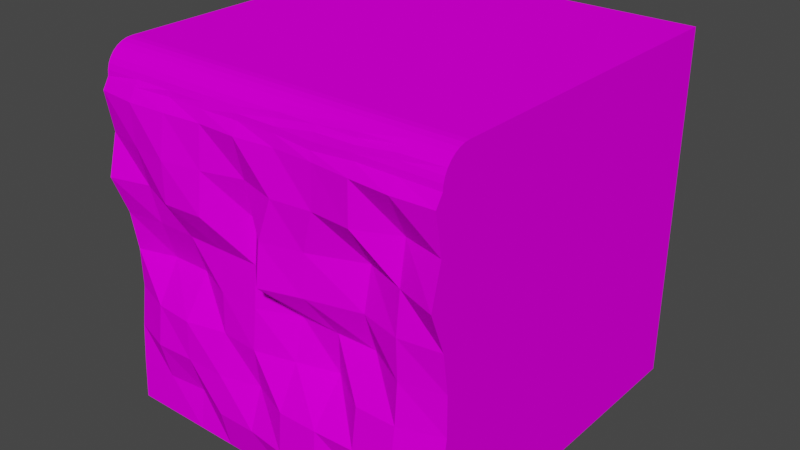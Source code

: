 # Source: Grasskante.blend  (saved by Blender 3.0.42; exported with 4.5.12 LTS)
import bpy
from mathutils import Matrix  # noqa: F401  (used for matrix-valued properties, if any)

bpy.ops.wm.read_factory_settings(use_empty=True)
scene = bpy.context.scene
scene.name = 'Scene'

# ---- collections
col_collection = bpy.data.collections.new('Collection'); scene.collection.children.link(col_collection)

# ---- images (referenced by path relative to the original .blend; pixels are not part of the script)
import os
ASSET_DIR = os.environ.get("B2B_ASSET_DIR", "")  # directory of the original .blend (textures are referenced by path, not embedded)
HERE = os.path.dirname(os.path.abspath(__file__))  # packed textures are extracted next to this script under _unpacked/

def load_image(name, relpath, width, height, colorspace="sRGB"):
    """Load a texture the original file referenced (path relative to the .blend, or extracted next to this script)."""
    p = next((c for c in (os.path.join(HERE, relpath), os.path.join(ASSET_DIR, relpath)) if relpath and os.path.exists(c)), "")
    if p:
        img = bpy.data.images.load(p, check_existing=True)
        img.name = name
    else:  # same state as the original file: an image datablock whose file is absent (Cycles renders it pink)
        img = bpy.data.images.new(name, width, height)
        img.source = "FILE"
        img.filepath = "//" + (relpath or name)
    img.colorspace_settings.name = colorspace
    return img
img_grasskante_uv_png = load_image('grasskante_UV.png', 'grasskante_UV.png', 1024, 1024, 'sRGB')
img_keineahnung_png_001 = load_image('Keineahnung.png.001', 'Keineahnung.png', 1024, 1024, 'sRGB')

# ---- materials (node trees are filled in below, after node groups)
mat_material = bpy.data.materials.new('Material')
mat_material.alpha_threshold = 0.0
mat_material.use_transparent_shadow = False
mat_material.line_color = (0.0, 0.0, 0.0, 1.0)

# ---- material node trees
mat_material.use_nodes = True; mat_material.node_tree.nodes.clear()
_N = mat_material.node_tree.nodes; _L = mat_material.node_tree.links
n0 = _N.new('ShaderNodeOutputMaterial'); n0.name = 'Material Output'; n0.location = (300, 300)
n1 = _N.new('ShaderNodeBsdfPrincipled'); n1.name = 'Principled BSDF'; n1.location = (10, 300)
n1.distribution = 'GGX'
n1.subsurface_method = 'RANDOM_WALK_SKIN'
n1.inputs[2].default_value = 1.0
n1.inputs[3].default_value = 1.45
n1.inputs[13].default_value = 0.0
n1.inputs[27].default_value = (0.0, 0.0, 0.0, 1.0)
n1.inputs[28].default_value = 1.0
n2 = _N.new('ShaderNodeTexImage'); n2.name = 'Image Texture'; n2.location = (-728, 161)
n2.image = img_grasskante_uv_png
n2.interpolation = 'Closest'
n3 = _N.new('ShaderNodeTexImage'); n3.name = 'Image Texture.001'; n3.location = (-352, 207)
n3.image = img_keineahnung_png_001
n3.interpolation = 'Closest'
_L.new(n1.outputs[0], n0.inputs[0])
_L.new(n3.outputs[0], n1.inputs[0])
n0.is_active_output = True

# ---- world
world_world = bpy.data.worlds.new('World'); scene.world = world_world
world_world.use_nodes = True; world_world.node_tree.nodes.clear()
_N = world_world.node_tree.nodes; _L = world_world.node_tree.links
n0 = _N.new('ShaderNodeOutputWorld'); n0.name = 'World Output'; n0.location = (300, 300)
n1 = _N.new('ShaderNodeBackground'); n1.name = 'Background'; n1.location = (10, 300)
n1.inputs[0].default_value = (0.05088, 0.05088, 0.05088, 1.0)
_L.new(n1.outputs[0], n0.inputs[0])
n0.is_active_output = True
world_world.color = (0.05088, 0.05088, 0.05088)
world_world.use_sun_shadow = False
world_world.sun_shadow_jitter_overblur = 0.0

# ---- meshes
me_cube_001 = bpy.data.meshes.new('Cube.001')
me_cube_001.from_pydata([(-1.0, -1.0, -1.0), (-1.0, 1.0, -1.0), (-1.0, 1.0, 1.0), (1.0, -1.0, -1.0), (1.0, 1.0, -1.0), (1.0, 1.0, 1.0), (-1.0, 0.7778, -1.0), (-1.0, 0.5556, -1.0), (-1.0, 0.3333, -1.0), (-1.0, 0.1111, -1.0), (-1.0, -0.1111, -1.0), (-1.0, -0.3333, -1.0), (-1.0, -0.5556, -1.0), (-1.0, -0.7778, -1.0), (-1.0, -0.9879, -0.7778), (-1.0, -0.9703, -0.5556), (-1.0, -0.9385, -0.3333), (-1.0, -0.9403, -0.1111), (-1.0, -0.9739, 0.1111), (-1.0, -1.059, 0.3333), (-1.0, -1.0, 0.5556), (-1.0, -1.037, 0.7778), (-1.0, -0.7778, 1.0), (-1.0, -0.5556, 1.0), (-1.0, -0.3333, 1.0), (-1.0, -0.1111, 1.0), (-1.0, 0.1111, 1.0), (-1.0, 0.3333, 1.0), (-1.0, 0.5556, 1.0), (-1.0, 0.7778, 1.0), (-1.0, 1.0, 0.7778), (-1.0, 1.0, 0.5556), (-1.0, 1.0, 0.3333), (-1.0, 1.0, 0.1111), (-1.0, 1.0, -0.1111), (-1.0, 1.0, -0.3333), (-1.0, 1.0, -0.5556), (-1.0, 1.0, -0.7778), (0.7778, 1.0, -1.0), (0.5556, 1.0, -1.0), (0.3333, 1.0, -1.0), (0.1111, 1.0, -1.0), (-0.1111, 1.0, -1.0), (-0.3333, 1.0, -1.0), (-0.5556, 1.0, -1.0), (-0.7778, 1.0, -1.0), (-0.7778, 1.0, 1.0), (-0.5556, 1.0, 1.0), (-0.3333, 1.0, 1.0), (-0.1111, 1.0, 1.0), (0.1111, 1.0, 1.0), (0.3333, 1.0, 1.0), (0.5556, 1.0, 1.0), (0.7778, 1.0, 1.0), (1.0, 1.0, 0.7778), (1.0, 1.0, 0.5556), (1.0, 1.0, 0.3333), (1.0, 1.0, 0.1111), (1.0, 1.0, -0.1111), (1.0, 1.0, -0.3333), (1.0, 1.0, -0.5556), (1.0, 1.0, -0.7778), (1.0, -0.7778, -1.0), (1.0, -0.5556, -1.0), (1.0, -0.3333, -1.0), (1.0, -0.1111, -1.0), (1.0, 0.1111, -1.0), (1.0, 0.3333, -1.0), (1.0, 0.5556, -1.0), (1.0, 0.7778, -1.0), (1.0, 0.7778, 1.0), (1.0, 0.5556, 1.0), (1.0, 0.3333, 1.0), (1.0, 0.1111, 1.0), (1.0, -0.1111, 1.0), (1.0, -0.3333, 1.0), (1.0, -0.5556, 1.0), (1.0, -0.7778, 1.0), (1.0, -1.04, 0.7778), (1.0, -1.0, 0.5556), (1.0, -1.059, 0.3333), (1.0, -0.9739, 0.1111), (1.0, -0.9403, -0.1111), (1.0, -0.9385, -0.3333), (1.0, -0.9703, -0.5556), (1.0, -0.9879, -0.7778), (-0.7778, -1.0, -1.0), (-0.5556, -1.0, -1.0), (-0.3333, -1.0, -1.0), (-0.1111, -1.0, -1.0), (0.1111, -1.0, -1.0), (0.3333, -1.0, -1.0), (0.5556, -1.0, -1.0), (0.7778, -1.0, -1.0), (0.7778, 0.7778, 1.0), (0.7778, 0.5556, 1.0), (0.7778, 0.3333, 1.0), (0.7778, 0.1111, 1.0), (0.7778, -0.1111, 1.0), (0.7778, -0.3333, 1.0), (0.7778, -0.5556, 1.0), (0.7778, -0.7778, 1.0), (0.5556, 0.7778, 1.0), (0.5556, 0.5556, 1.0), (0.5556, 0.3333, 1.0), (0.5556, 0.1111, 1.0), (0.5556, -0.1111, 1.0), (0.5556, -0.3333, 1.0), (0.5556, -0.5556, 1.0), (0.5556, -0.7778, 1.0), (0.3333, 0.7778, 1.0), (0.3333, 0.5556, 1.0), (0.3333, 0.3333, 1.0), (0.3333, 0.1111, 1.0), (0.3333, -0.1111, 1.0), (0.3333, -0.3333, 1.0), (0.3333, -0.5556, 1.0), (0.3333, -0.7778, 1.0), (0.1111, 0.7778, 1.0), (0.1111, 0.5556, 1.0), (0.1111, 0.3333, 1.0), (0.1111, 0.1111, 1.0), (0.1111, -0.1111, 1.0), (0.1111, -0.3333, 1.0), (0.1111, -0.5556, 1.0), (0.1111, -0.7778, 1.0), (-0.1111, 0.7778, 1.0), (-0.1111, 0.5556, 1.0), (-0.1111, 0.3333, 1.0), (-0.1111, 0.1111, 1.0), (-0.1111, -0.1111, 1.0), (-0.1111, -0.3333, 1.0), (-0.1111, -0.5556, 1.0), (-0.1111, -0.7778, 1.0), (-0.3333, 0.7778, 1.0), (-0.3333, 0.5556, 1.0), (-0.3333, 0.3333, 1.0), (-0.3333, 0.1111, 1.0), (-0.3333, -0.1111, 1.0), (-0.3333, -0.3333, 1.0), (-0.3333, -0.5556, 1.0), (-0.3333, -0.7778, 1.0), (-0.5556, 0.7778, 1.0), (-0.5556, 0.5556, 1.0), (-0.5556, 0.3333, 1.0), (-0.5556, 0.1111, 1.0), (-0.5556, -0.1111, 1.0), (-0.5556, -0.3333, 1.0), (-0.5556, -0.5556, 1.0), (-0.5556, -0.7778, 1.0), (-0.7778, 0.7778, 1.0), (-0.7778, 0.5556, 1.0), (-0.7778, 0.3333, 1.0), (-0.7778, 0.1111, 1.0), (-0.7778, -0.1111, 1.0), (-0.7778, -0.3333, 1.0), (-0.7778, -0.5556, 1.0), (-0.7778, -0.7778, 1.0), (-0.7778, 0.7778, -1.0), (-0.7778, 0.5556, -1.0), (-0.7778, 0.3333, -1.0), (-0.7778, 0.1111, -1.0), (-0.7778, -0.1111, -1.0), (-0.7778, -0.3333, -1.0), (-0.7778, -0.5556, -1.0), (-0.7778, -0.7778, -1.0), (-0.5556, 0.7778, -1.0), (-0.5556, 0.5556, -1.0), (-0.5556, 0.3333, -1.0), (-0.5556, 0.1111, -1.0), (-0.5556, -0.1111, -1.0), (-0.5556, -0.3333, -1.0), (-0.5556, -0.5556, -1.0), (-0.5556, -0.7778, -1.0), (-0.3333, 0.7778, -1.0), (-0.3333, 0.5556, -1.0), (-0.3333, 0.3333, -1.0), (-0.3333, 0.1111, -1.0), (-0.3333, -0.1111, -1.0), (-0.3333, -0.3333, -1.0), (-0.3333, -0.5556, -1.0), (-0.3333, -0.7778, -1.0), (-0.1111, 0.7778, -1.0), (-0.1111, 0.5556, -1.0), (-0.1111, 0.3333, -1.0), (-0.1111, 0.1111, -1.0), (-0.1111, -0.1111, -1.0), (-0.1111, -0.3333, -1.0), (-0.1111, -0.5556, -1.0), (-0.1111, -0.7778, -1.0), (0.1111, 0.7778, -1.0), (0.1111, 0.5556, -1.0), (0.1111, 0.3333, -1.0), (0.1111, 0.1111, -1.0), (0.1111, -0.1111, -1.0), (0.1111, -0.3333, -1.0), (0.1111, -0.5556, -1.0), (0.1111, -0.7778, -1.0), (0.3333, 0.7778, -1.0), (0.3333, 0.5556, -1.0), (0.3333, 0.3333, -1.0), (0.3333, 0.1111, -1.0), (0.3333, -0.1111, -1.0), (0.3333, -0.3333, -1.0), (0.3333, -0.5556, -1.0), (0.3333, -0.7778, -1.0), (0.5556, 0.7778, -1.0), (0.5556, 0.5556, -1.0), (0.5556, 0.3333, -1.0), (0.5556, 0.1111, -1.0), (0.5556, -0.1111, -1.0), (0.5556, -0.3333, -1.0), (0.5556, -0.5556, -1.0), (0.5556, -0.7778, -1.0), (0.7778, 0.7778, -1.0), (0.7778, 0.5556, -1.0), (0.7778, 0.3333, -1.0), (0.7778, 0.1111, -1.0), (0.7778, -0.1111, -1.0), (0.7778, -0.3333, -1.0), (0.7778, -0.5556, -1.0), (0.7778, -0.7778, -1.0), (0.7778, -0.9879, -0.7778), (0.5556, -0.9879, -0.7778), (0.3333, -1.077, -0.7778), (0.1111, -1.077, -0.7778), (-0.1111, -1.05, -0.7778), (-0.3333, -1.05, -0.7778), (-0.5556, -0.9663, -0.7778), (-0.7778, -0.9879, -0.7778), (0.7778, -1.05, -0.5556), (0.5556, -1.05, -0.5556), (0.3333, -1.059, -0.5556), (0.1111, -1.059, -0.5556), (-0.1111, -0.9703, -0.5556), (-0.3333, -1.033, -0.5556), (-0.5556, -1.035, -0.5556), (-0.7778, -1.044, -0.5556), (0.7778, -1.018, -0.3333), (0.5556, -1.018, -0.3333), (0.3333, -0.8734, -0.3333), (0.1111, -0.9385, -0.3333), (-0.1111, -0.9965, -0.3333), (-0.3333, -0.9791, -0.3333), (-0.5556, -1.032, -0.3333), (-0.7778, -1.014, -0.3333), (0.7778, -0.9994, -0.1111), (0.5556, -0.8773, -0.1111), (0.3333, -0.88, -0.1111), (0.1111, -0.8773, -0.1111), (-0.1111, -0.972, -0.1111), (-0.3333, -0.9707, -0.1111), (-0.5556, -0.8773, -0.1111), (-0.7778, -0.8773, -0.1111), (0.7778, -1.007, 0.1111), (0.5556, -0.95, 0.1111), (0.2655, -1.026, 0.1111), (0.04327, -1.093, 0.1111), (-0.1111, -0.95, 0.1111), (-0.3333, -0.95, 0.1111), (-0.5556, -0.95, 0.1111), (-0.7778, -0.95, 0.1111), (0.7778, -0.9812, 0.3333), (0.5556, -0.9013, 0.3333), (0.2655, -1.012, 0.3333), (0.04327, -1.064, 0.3333), (-0.1111, -0.9254, 0.3333), (-0.3333, -1.072, 0.3333), (-0.5556, -1.083, 0.3333), (-0.7778, -1.0, 0.3333), (0.7778, -0.9435, 0.5556), (0.5556, -1.041, 0.5556), (0.3333, -1.024, 0.5556), (0.1111, -1.048, 0.5556), (-0.1111, -0.9837, 0.5556), (-0.3333, -1.047, 0.5556), (-0.5556, -1.084, 0.5556), (-0.7778, -1.05, 0.5556), (0.7778, -1.053, 0.7778), (0.5556, -1.037, 0.7778), (0.3333, -1.016, 0.7778), (0.1111, -1.011, 0.7778), (-0.1111, -1.035, 0.7778), (-0.3333, -1.028, 0.7778), (-0.5556, -1.047, 0.7778), (-0.7778, -1.059, 0.7778), (1.0, 0.7778, -0.7778), (1.0, 0.5556, -0.7778), (1.0, 0.3333, -0.7778), (1.0, 0.1111, -0.7778), (1.0, -0.1111, -0.7778), (1.0, -0.3333, -0.7778), (1.0, -0.5556, -0.7778), (1.0, -0.7745, -0.7778), (1.0, 0.7778, -0.5556), (1.0, 0.5556, -0.5556), (1.0, 0.3333, -0.5556), (1.0, 0.1111, -0.5556), (1.0, -0.1111, -0.5556), (1.0, -0.3333, -0.5556), (1.0, -0.5556, -0.5556), (1.0, -0.7657, -0.5556), (1.0, 0.7778, -0.3333), (1.0, 0.5556, -0.3333), (1.0, 0.3333, -0.3333), (1.0, 0.1111, -0.3333), (1.0, -0.1111, -0.3333), (1.0, -0.3333, -0.3333), (1.0, -0.5556, -0.3333), (1.0, -0.7618, -0.3333), (1.0, 0.7778, -0.1111), (1.0, 0.5556, -0.1111), (1.0, 0.3333, -0.1111), (1.0, 0.1111, -0.1111), (1.0, -0.1111, -0.1111), (1.0, -0.3333, -0.1111), (1.0, -0.5556, -0.1111), (1.0, -0.7277, -0.1111), (1.0, 0.7778, 0.1111), (1.0, 0.5556, 0.1111), (1.0, 0.3333, 0.1111), (1.0, 0.1111, 0.1111), (1.0, -0.1111, 0.1111), (1.0, -0.3333, 0.1111), (1.0, -0.5556, 0.1111), (1.0, -0.7643, 0.1111), (1.0, 0.7778, 0.3333), (1.0, 0.5556, 0.3333), (1.0, 0.3333, 0.3333), (1.0, 0.1111, 0.3333), (1.0, -0.1111, 0.3333), (1.0, -0.3333, 0.3333), (1.0, -0.5556, 0.3333), (1.0, -0.7778, 0.3333), (1.0, 0.7778, 0.5556), (1.0, 0.5556, 0.5556), (1.0, 0.3333, 0.5556), (1.0, 0.1111, 0.5556), (1.0, -0.1111, 0.5556), (1.0, -0.3333, 0.5556), (1.0, -0.5556, 0.5556), (1.0, -0.7778, 0.5556), (1.0, 0.7778, 0.7778), (1.0, 0.5556, 0.7778), (1.0, 0.3333, 0.7778), (1.0, 0.1111, 0.7778), (1.0, -0.1111, 0.7778), (1.0, -0.3333, 0.7778), (1.0, -0.5556, 0.7778), (1.0, -0.7778, 0.7778), (-0.7778, 1.0, -0.7778), (-0.5556, 1.0, -0.7778), (-0.3333, 1.0, -0.7778), (-0.1111, 1.0, -0.7778), (0.1111, 1.0, -0.7778), (0.3333, 1.0, -0.7778), (0.5556, 1.0, -0.7778), (0.7778, 1.0, -0.7778), (-0.7778, 1.0, -0.5556), (-0.5556, 1.0, -0.5556), (-0.3333, 1.0, -0.5556), (-0.1111, 1.0, -0.5556), (0.1111, 1.0, -0.5556), (0.3333, 1.0, -0.5556), (0.5556, 1.0, -0.5556), (0.7778, 1.0, -0.5556), (-0.7778, 1.0, -0.3333), (-0.5556, 1.0, -0.3333), (-0.3333, 1.0, -0.3333), (-0.1111, 1.0, -0.3333), (0.1111, 1.0, -0.3333), (0.3333, 1.0, -0.3333), (0.5556, 1.0, -0.3333), (0.7778, 1.0, -0.3333), (-0.7778, 1.0, -0.1111), (-0.5556, 1.0, -0.1111), (-0.3333, 1.0, -0.1111), (-0.1111, 1.0, -0.1111), (0.1111, 1.0, -0.1111), (0.3333, 1.0, -0.1111), (0.5556, 1.0, -0.1111), (0.7778, 1.0, -0.1111), (-0.7778, 1.0, 0.1111), (-0.5556, 1.0, 0.1111), (-0.3333, 1.0, 0.1111), (-0.1111, 1.0, 0.1111), (0.1111, 1.0, 0.1111), (0.3333, 1.0, 0.1111), (0.5556, 1.0, 0.1111), (0.7778, 1.0, 0.1111), (-0.7778, 1.0, 0.3333), (-0.5556, 1.0, 0.3333), (-0.3333, 1.0, 0.3333), (-0.1111, 1.0, 0.3333), (0.1111, 1.0, 0.3333), (0.3333, 1.0, 0.3333), (0.5556, 1.0, 0.3333), (0.7778, 1.0, 0.3333), (-0.7778, 1.0, 0.5556), (-0.5556, 1.0, 0.5556), (-0.3333, 1.0, 0.5556), (-0.1111, 1.0, 0.5556), (0.1111, 1.0, 0.5556), (0.3333, 1.0, 0.5556), (0.5556, 1.0, 0.5556), (0.7778, 1.0, 0.5556), (-0.7778, 1.0, 0.7778), (-0.5556, 1.0, 0.7778), (-0.3333, 1.0, 0.7778), (-0.1111, 1.0, 0.7778), (0.1111, 1.0, 0.7778), (0.3333, 1.0, 0.7778), (0.5556, 1.0, 0.7778), (0.7778, 1.0, 0.7778), (-1.0, -0.7745, -0.7778), (-1.0, -0.5556, -0.7778), (-1.0, -0.3333, -0.7778), (-1.0, -0.1111, -0.7778), (-1.0, 0.1111, -0.7778), (-1.0, 0.3333, -0.7778), (-1.0, 0.5556, -0.7778), (-1.0, 0.7778, -0.7778), (-1.0, -0.7657, -0.5556), (-1.0, -0.5556, -0.5556), (-1.0, -0.3333, -0.5556), (-1.0, -0.1111, -0.5556), (-1.0, 0.1111, -0.5556), (-1.0, 0.3333, -0.5556), (-1.0, 0.5556, -0.5556), (-1.0, 0.7778, -0.5556), (-1.0, -0.7618, -0.3333), (-1.0, -0.5556, -0.3333), (-1.0, -0.3333, -0.3333), (-1.0, -0.1111, -0.3333), (-1.0, 0.1111, -0.3333), (-1.0, 0.3333, -0.3333), (-1.0, 0.5556, -0.3333), (-1.0, 0.7778, -0.3333), (-1.0, -0.7277, -0.1111), (-1.0, -0.5556, -0.1111), (-1.0, -0.3333, -0.1111), (-1.0, -0.1111, -0.1111), (-1.0, 0.1111, -0.1111), (-1.0, 0.3333, -0.1111), (-1.0, 0.5556, -0.1111), (-1.0, 0.7778, -0.1111), (-1.0, -0.7643, 0.1111), (-1.0, -0.5556, 0.1111), (-1.0, -0.3333, 0.1111), (-1.0, -0.1111, 0.1111), (-1.0, 0.1111, 0.1111), (-1.0, 0.3333, 0.1111), (-1.0, 0.5556, 0.1111), (-1.0, 0.7778, 0.1111), (-1.0, -0.7778, 0.3333), (-1.0, -0.5556, 0.3333), (-1.0, -0.3333, 0.3333), (-1.0, -0.1111, 0.3333), (-1.0, 0.1111, 0.3333), (-1.0, 0.3333, 0.3333), (-1.0, 0.5556, 0.3333), (-1.0, 0.7778, 0.3333), (-1.0, -0.7778, 0.5556), (-1.0, -0.5556, 0.5556), (-1.0, -0.3333, 0.5556), (-1.0, -0.1111, 0.5556), (-1.0, 0.1111, 0.5556), (-1.0, 0.3333, 0.5556), (-1.0, 0.5556, 0.5556), (-1.0, 0.7778, 0.5556), (-1.0, -0.7778, 0.7778), (-1.0, -0.5556, 0.7778), (-1.0, -0.3333, 0.7778), (-1.0, -0.1111, 0.7778), (-1.0, 0.1111, 0.7778), (-1.0, 0.3333, 0.7778), (-1.0, 0.5556, 0.7778), (-1.0, 0.7778, 0.7778), (-1.0, -1.0, 0.8387), (-1.0, -0.8387, 1.0), (-1.0, -0.9969, 0.8701), (-1.0, -0.9877, 0.9004), (-1.0, -0.9728, 0.9283), (-1.0, -0.9527, 0.9527), (-1.0, -0.9283, 0.9728), (-1.0, -0.9004, 0.9877), (-1.0, -0.8701, 0.9969), (1.0, -0.8387, 1.0), (1.0, -1.0, 0.8387), (1.0, -0.8701, 0.9969), (1.0, -0.9004, 0.9877), (1.0, -0.9283, 0.9728), (1.0, -0.9527, 0.9527), (1.0, -0.9728, 0.9283), (1.0, -0.9877, 0.9004), (1.0, -0.9969, 0.8701), (0.7778, -0.8387, 1.0), (0.7778, -1.0, 0.8387), (0.7778, -0.8701, 0.9969), (0.7778, -0.9004, 0.9877), (0.7778, -0.9283, 0.9728), (0.7778, -0.9527, 0.9527), (0.7778, -0.9809, 0.9283), (0.7778, -0.9877, 0.9004), (0.7778, -0.9969, 0.8701), (0.5556, -0.8387, 1.0), (0.5556, -1.0, 0.8387), (0.5556, -0.8701, 0.9969), (0.5556, -0.9004, 0.9877), (0.5556, -0.9283, 0.9728), (0.5556, -0.9657, 0.9527), (0.5556, -0.9728, 0.9283), (0.5556, -0.9902, 0.9047), (0.5556, -0.9969, 0.8701), (0.3333, -0.8387, 1.0), (0.3191, -1.0, 0.8195), (0.3333, -0.8701, 0.9969), (0.3333, -0.9004, 0.9877), (0.3333, -0.9283, 0.9728), (0.3333, -0.9598, 0.9527), (0.3333, -0.9728, 0.9283), (0.3333, -0.9877, 0.9004), (0.3239, -0.9969, 0.8591), (0.1111, -0.8387, 1.0), (0.1111, -1.0, 0.8387), (0.1111, -0.8701, 0.9969), (0.1111, -0.9004, 0.9877), (0.1111, -0.9283, 0.9728), (0.1111, -0.9527, 0.9527), (0.1111, -0.9728, 0.9283), (0.1111, -0.9797, 0.9004), (0.1111, -0.9969, 0.8701), (-0.1111, -0.8387, 1.0), (-0.1111, -1.0, 0.8387), (-0.1111, -0.8701, 0.9969), (-0.1111, -0.9004, 0.9877), (-0.1111, -0.9283, 0.9728), (-0.1111, -0.9527, 0.9527), (-0.1111, -0.9749, 0.9283), (-0.1111, -0.9877, 0.9004), (-0.1111, -0.9969, 0.8701), (-0.3333, -0.8387, 1.0), (-0.3333, -1.006, 0.8387), (-0.3333, -0.8701, 0.9969), (-0.3333, -0.9004, 0.9877), (-0.3333, -0.9283, 0.9728), (-0.3333, -0.9527, 0.9527), (-0.3333, -0.9728, 0.9283), (-0.3333, -0.9877, 0.9004), (-0.3333, -0.9969, 0.8701), (-0.5556, -0.8387, 1.0), (-0.5556, -1.0, 0.8387), (-0.5556, -0.8701, 0.9969), (-0.5556, -0.9004, 0.9877), (-0.5556, -0.9283, 0.9728), (-0.5556, -0.9538, 0.9527), (-0.5556, -0.9728, 0.9283), (-0.5556, -0.9877, 0.9004), (-0.5556, -0.9955, 0.8701), (-0.7778, -1.02, 0.8387), (-0.7778, -0.8387, 1.0), (-0.7778, -0.9969, 0.8701), (-0.7778, -0.9877, 0.9004), (-0.7778, -0.972, 0.9283), (-0.7778, -0.9527, 0.9527), (-0.7778, -0.9283, 0.9728), (-0.7778, -0.9004, 0.9877), (-0.7778, -0.8701, 0.9969)], [], [(477, 29, 2, 30), (413, 53, 5, 54), (78, 488, 497, 278), (157, 22, 479, 560), (221, 62, 3, 93), (77, 101, 496, 487), (349, 77, 487, 489, 490, 491, 492, 493, 494, 495, 488, 78), (279, 506, 515, 280), (280, 515, 524, 281), (281, 524, 533, 282), (282, 533, 542, 283), (283, 542, 551, 284), (284, 551, 559, 285), (5, 53, 94, 70), (70, 94, 95, 71), (71, 95, 96, 72), (72, 96, 97, 73), (73, 97, 98, 74), (74, 98, 99, 75), (75, 99, 100, 76), (76, 100, 101, 77), (53, 52, 102, 94), (94, 102, 103, 95), (95, 103, 104, 96), (96, 104, 105, 97), (97, 105, 106, 98), (98, 106, 107, 99), (99, 107, 108, 100), (100, 108, 109, 101), (52, 51, 110, 102), (102, 110, 111, 103), (103, 111, 112, 104), (104, 112, 113, 105), (105, 113, 114, 106), (106, 114, 115, 107), (107, 115, 116, 108), (108, 116, 117, 109), (51, 50, 118, 110), (110, 118, 119, 111), (111, 119, 120, 112), (112, 120, 121, 113), (113, 121, 122, 114), (114, 122, 123, 115), (115, 123, 124, 116), (116, 124, 125, 117), (50, 49, 126, 118), (118, 126, 127, 119), (119, 127, 128, 120), (120, 128, 129, 121), (121, 129, 130, 122), (122, 130, 131, 123), (123, 131, 132, 124), (124, 132, 133, 125), (49, 48, 134, 126), (126, 134, 135, 127), (127, 135, 136, 128), (128, 136, 137, 129), (129, 137, 138, 130), (130, 138, 139, 131), (131, 139, 140, 132), (132, 140, 141, 133), (48, 47, 142, 134), (134, 142, 143, 135), (135, 143, 144, 136), (136, 144, 145, 137), (137, 145, 146, 138), (138, 146, 147, 139), (139, 147, 148, 140), (140, 148, 149, 141), (47, 46, 150, 142), (142, 150, 151, 143), (143, 151, 152, 144), (144, 152, 153, 145), (145, 153, 154, 146), (146, 154, 155, 147), (147, 155, 156, 148), (148, 156, 157, 149), (46, 2, 29, 150), (150, 29, 28, 151), (151, 28, 27, 152), (152, 27, 26, 153), (153, 26, 25, 154), (154, 25, 24, 155), (155, 24, 23, 156), (156, 23, 22, 157), (13, 165, 86, 0), (165, 173, 87, 86), (173, 181, 88, 87), (181, 189, 89, 88), (189, 197, 90, 89), (197, 205, 91, 90), (205, 213, 92, 91), (213, 221, 93, 92), (1, 45, 158, 6), (6, 158, 159, 7), (7, 159, 160, 8), (8, 160, 161, 9), (9, 161, 162, 10), (10, 162, 163, 11), (11, 163, 164, 12), (12, 164, 165, 13), (45, 44, 166, 158), (158, 166, 167, 159), (159, 167, 168, 160), (160, 168, 169, 161), (161, 169, 170, 162), (162, 170, 171, 163), (163, 171, 172, 164), (164, 172, 173, 165), (44, 43, 174, 166), (166, 174, 175, 167), (167, 175, 176, 168), (168, 176, 177, 169), (169, 177, 178, 170), (170, 178, 179, 171), (171, 179, 180, 172), (172, 180, 181, 173), (43, 42, 182, 174), (174, 182, 183, 175), (175, 183, 184, 176), (176, 184, 185, 177), (177, 185, 186, 178), (178, 186, 187, 179), (179, 187, 188, 180), (180, 188, 189, 181), (42, 41, 190, 182), (182, 190, 191, 183), (183, 191, 192, 184), (184, 192, 193, 185), (185, 193, 194, 186), (186, 194, 195, 187), (187, 195, 196, 188), (188, 196, 197, 189), (41, 40, 198, 190), (190, 198, 199, 191), (191, 199, 200, 192), (192, 200, 201, 193), (193, 201, 202, 194), (194, 202, 203, 195), (195, 203, 204, 196), (196, 204, 205, 197), (40, 39, 206, 198), (198, 206, 207, 199), (199, 207, 208, 200), (200, 208, 209, 201), (201, 209, 210, 202), (202, 210, 211, 203), (203, 211, 212, 204), (204, 212, 213, 205), (39, 38, 214, 206), (206, 214, 215, 207), (207, 215, 216, 208), (208, 216, 217, 209), (209, 217, 218, 210), (210, 218, 219, 211), (211, 219, 220, 212), (212, 220, 221, 213), (38, 4, 69, 214), (214, 69, 68, 215), (215, 68, 67, 216), (216, 67, 66, 217), (217, 66, 65, 218), (218, 65, 64, 219), (219, 64, 63, 220), (220, 63, 62, 221), (86, 229, 14, 0), (229, 237, 15, 14), (237, 245, 16, 15), (245, 253, 17, 16), (253, 261, 18, 17), (261, 269, 19, 18), (269, 277, 20, 19), (277, 285, 21, 20), (3, 85, 222, 93), (93, 222, 223, 92), (92, 223, 224, 91), (91, 224, 225, 90), (90, 225, 226, 89), (89, 226, 227, 88), (88, 227, 228, 87), (87, 228, 229, 86), (85, 84, 230, 222), (222, 230, 231, 223), (223, 231, 232, 224), (224, 232, 233, 225), (225, 233, 234, 226), (226, 234, 235, 227), (227, 235, 236, 228), (228, 236, 237, 229), (84, 83, 238, 230), (230, 238, 239, 231), (231, 239, 240, 232), (232, 240, 241, 233), (233, 241, 242, 234), (234, 242, 243, 235), (235, 243, 244, 236), (236, 244, 245, 237), (83, 82, 246, 238), (238, 246, 247, 239), (239, 247, 248, 240), (240, 248, 249, 241), (241, 249, 250, 242), (242, 250, 251, 243), (243, 251, 252, 244), (244, 252, 253, 245), (82, 81, 254, 246), (246, 254, 255, 247), (247, 255, 256, 248), (248, 256, 257, 249), (249, 257, 258, 250), (250, 258, 259, 251), (251, 259, 260, 252), (252, 260, 261, 253), (81, 80, 262, 254), (254, 262, 263, 255), (255, 263, 264, 256), (256, 264, 265, 257), (257, 265, 266, 258), (258, 266, 267, 259), (259, 267, 268, 260), (260, 268, 269, 261), (80, 79, 270, 262), (262, 270, 271, 263), (263, 271, 272, 264), (264, 272, 273, 265), (265, 273, 274, 266), (266, 274, 275, 267), (267, 275, 276, 268), (268, 276, 277, 269), (79, 78, 278, 270), (270, 278, 279, 271), (271, 279, 280, 272), (272, 280, 281, 273), (273, 281, 282, 274), (274, 282, 283, 275), (275, 283, 284, 276), (276, 284, 285, 277), (278, 497, 506, 279), (101, 109, 505, 496), (109, 117, 514, 505), (117, 125, 523, 514), (125, 133, 532, 523), (133, 141, 541, 532), (141, 149, 550, 541), (149, 157, 560, 550), (62, 293, 85, 3), (293, 301, 84, 85), (301, 309, 83, 84), (309, 317, 82, 83), (317, 325, 81, 82), (325, 333, 80, 81), (333, 341, 79, 80), (341, 349, 78, 79), (4, 61, 286, 69), (69, 286, 287, 68), (68, 287, 288, 67), (67, 288, 289, 66), (66, 289, 290, 65), (65, 290, 291, 64), (64, 291, 292, 63), (63, 292, 293, 62), (61, 60, 294, 286), (286, 294, 295, 287), (287, 295, 296, 288), (288, 296, 297, 289), (289, 297, 298, 290), (290, 298, 299, 291), (291, 299, 300, 292), (292, 300, 301, 293), (60, 59, 302, 294), (294, 302, 303, 295), (295, 303, 304, 296), (296, 304, 305, 297), (297, 305, 306, 298), (298, 306, 307, 299), (299, 307, 308, 300), (300, 308, 309, 301), (59, 58, 310, 302), (302, 310, 311, 303), (303, 311, 312, 304), (304, 312, 313, 305), (305, 313, 314, 306), (306, 314, 315, 307), (307, 315, 316, 308), (308, 316, 317, 309), (58, 57, 318, 310), (310, 318, 319, 311), (311, 319, 320, 312), (312, 320, 321, 313), (313, 321, 322, 314), (314, 322, 323, 315), (315, 323, 324, 316), (316, 324, 325, 317), (57, 56, 326, 318), (318, 326, 327, 319), (319, 327, 328, 320), (320, 328, 329, 321), (321, 329, 330, 322), (322, 330, 331, 323), (323, 331, 332, 324), (324, 332, 333, 325), (56, 55, 334, 326), (326, 334, 335, 327), (327, 335, 336, 328), (328, 336, 337, 329), (329, 337, 338, 330), (330, 338, 339, 331), (331, 339, 340, 332), (332, 340, 341, 333), (55, 54, 342, 334), (334, 342, 343, 335), (335, 343, 344, 336), (336, 344, 345, 337), (337, 345, 346, 338), (338, 346, 347, 339), (339, 347, 348, 340), (340, 348, 349, 341), (54, 5, 70, 342), (342, 70, 71, 343), (343, 71, 72, 344), (344, 72, 73, 345), (345, 73, 74, 346), (346, 74, 75, 347), (347, 75, 76, 348), (348, 76, 77, 349), (38, 357, 61, 4), (357, 365, 60, 61), (365, 373, 59, 60), (373, 381, 58, 59), (381, 389, 57, 58), (389, 397, 56, 57), (397, 405, 55, 56), (405, 413, 54, 55), (1, 37, 350, 45), (45, 350, 351, 44), (44, 351, 352, 43), (43, 352, 353, 42), (42, 353, 354, 41), (41, 354, 355, 40), (40, 355, 356, 39), (39, 356, 357, 38), (37, 36, 358, 350), (350, 358, 359, 351), (351, 359, 360, 352), (352, 360, 361, 353), (353, 361, 362, 354), (354, 362, 363, 355), (355, 363, 364, 356), (356, 364, 365, 357), (36, 35, 366, 358), (358, 366, 367, 359), (359, 367, 368, 360), (360, 368, 369, 361), (361, 369, 370, 362), (362, 370, 371, 363), (363, 371, 372, 364), (364, 372, 373, 365), (35, 34, 374, 366), (366, 374, 375, 367), (367, 375, 376, 368), (368, 376, 377, 369), (369, 377, 378, 370), (370, 378, 379, 371), (371, 379, 380, 372), (372, 380, 381, 373), (34, 33, 382, 374), (374, 382, 383, 375), (375, 383, 384, 376), (376, 384, 385, 377), (377, 385, 386, 378), (378, 386, 387, 379), (379, 387, 388, 380), (380, 388, 389, 381), (33, 32, 390, 382), (382, 390, 391, 383), (383, 391, 392, 384), (384, 392, 393, 385), (385, 393, 394, 386), (386, 394, 395, 387), (387, 395, 396, 388), (388, 396, 397, 389), (32, 31, 398, 390), (390, 398, 399, 391), (391, 399, 400, 392), (392, 400, 401, 393), (393, 401, 402, 394), (394, 402, 403, 395), (395, 403, 404, 396), (396, 404, 405, 397), (31, 30, 406, 398), (398, 406, 407, 399), (399, 407, 408, 400), (400, 408, 409, 401), (401, 409, 410, 402), (402, 410, 411, 403), (403, 411, 412, 404), (404, 412, 413, 405), (30, 2, 46, 406), (406, 46, 47, 407), (407, 47, 48, 408), (408, 48, 49, 409), (409, 49, 50, 410), (410, 50, 51, 411), (411, 51, 52, 412), (412, 52, 53, 413), (6, 421, 37, 1), (421, 429, 36, 37), (429, 437, 35, 36), (437, 445, 34, 35), (445, 453, 33, 34), (453, 461, 32, 33), (461, 469, 31, 32), (469, 477, 30, 31), (0, 14, 414, 13), (13, 414, 415, 12), (12, 415, 416, 11), (11, 416, 417, 10), (10, 417, 418, 9), (9, 418, 419, 8), (8, 419, 420, 7), (7, 420, 421, 6), (14, 15, 422, 414), (414, 422, 423, 415), (415, 423, 424, 416), (416, 424, 425, 417), (417, 425, 426, 418), (418, 426, 427, 419), (419, 427, 428, 420), (420, 428, 429, 421), (15, 16, 430, 422), (422, 430, 431, 423), (423, 431, 432, 424), (424, 432, 433, 425), (425, 433, 434, 426), (426, 434, 435, 427), (427, 435, 436, 428), (428, 436, 437, 429), (16, 17, 438, 430), (430, 438, 439, 431), (431, 439, 440, 432), (432, 440, 441, 433), (433, 441, 442, 434), (434, 442, 443, 435), (435, 443, 444, 436), (436, 444, 445, 437), (17, 18, 446, 438), (438, 446, 447, 439), (439, 447, 448, 440), (440, 448, 449, 441), (441, 449, 450, 442), (442, 450, 451, 443), (443, 451, 452, 444), (444, 452, 453, 445), (18, 19, 454, 446), (446, 454, 455, 447), (447, 455, 456, 448), (448, 456, 457, 449), (449, 457, 458, 450), (450, 458, 459, 451), (451, 459, 460, 452), (452, 460, 461, 453), (19, 20, 462, 454), (454, 462, 463, 455), (455, 463, 464, 456), (456, 464, 465, 457), (457, 465, 466, 458), (458, 466, 467, 459), (459, 467, 468, 460), (460, 468, 469, 461), (20, 21, 470, 462), (462, 470, 471, 463), (463, 471, 472, 464), (464, 472, 473, 465), (465, 473, 474, 466), (466, 474, 475, 467), (467, 475, 476, 468), (468, 476, 477, 469), (285, 559, 478, 21), (470, 22, 23, 471), (471, 23, 24, 472), (472, 24, 25, 473), (473, 25, 26, 474), (474, 26, 27, 475), (475, 27, 28, 476), (476, 28, 29, 477), (560, 479, 486, 567), (567, 486, 485, 566), (566, 485, 484, 565), (565, 484, 483, 564), (564, 483, 482, 563), (563, 482, 481, 562), (562, 481, 480, 561), (561, 480, 478, 559), (487, 496, 498, 489), (489, 498, 499, 490), (490, 499, 500, 491), (491, 500, 501, 492), (492, 501, 502, 493), (493, 502, 503, 494), (494, 503, 504, 495), (495, 504, 497, 488), (496, 505, 507, 498), (498, 507, 508, 499), (499, 508, 509, 500), (500, 509, 510, 501), (501, 510, 511, 502), (502, 511, 512, 503), (503, 512, 513, 504), (504, 513, 506, 497), (505, 514, 516, 507), (507, 516, 517, 508), (508, 517, 518, 509), (509, 518, 519, 510), (510, 519, 520, 511), (511, 520, 521, 512), (512, 521, 522, 513), (513, 522, 515, 506), (514, 523, 525, 516), (516, 525, 526, 517), (517, 526, 527, 518), (518, 527, 528, 519), (519, 528, 529, 520), (520, 529, 530, 521), (521, 530, 531, 522), (522, 531, 524, 515), (523, 532, 534, 525), (525, 534, 535, 526), (526, 535, 536, 527), (527, 536, 537, 528), (528, 537, 538, 529), (529, 538, 539, 530), (530, 539, 540, 531), (531, 540, 533, 524), (532, 541, 543, 534), (534, 543, 544, 535), (535, 544, 545, 536), (536, 545, 546, 537), (537, 546, 547, 538), (538, 547, 548, 539), (539, 548, 549, 540), (540, 549, 542, 533), (541, 550, 552, 543), (543, 552, 553, 544), (544, 553, 554, 545), (545, 554, 555, 546), (546, 555, 556, 547), (547, 556, 557, 548), (548, 557, 558, 549), (549, 558, 551, 542), (550, 560, 567, 552), (552, 567, 566, 553), (553, 566, 565, 554), (554, 565, 564, 555), (555, 564, 563, 556), (556, 563, 562, 557), (557, 562, 561, 558), (558, 561, 559, 551), (21, 478, 480, 481, 482, 483, 484, 485, 486, 479, 22, 470)])
_uv = me_cube_001.uv_layers.new(name='UVMap')
_uv.uv.foreach_set('vector', [0.9464, 0.6644, 0.9464, 0.7199, 1.057, 0.7199, 1.057, 0.6644, 0.8889, 0.6644, 0.8889, 0.7199, 1.0, 0.7199, 1.0, 0.6644, 1.0, 0.4443, 1.0, 0.4697, 0.8887, 0.4697, 0.8887, 0.4443, 0.1113, 0.5557, 0.0, 0.5557, 0.0, 0.5371, 0.1113, 0.5371, 0.8889, 0.3343, 1.0, 0.3343, 1.0, 0.2787, 0.8889, 0.2787, 1.0, 0.5557, 0.8887, 0.5557, 0.8887, 0.5371, 1.0, 0.5371, 0.1686, 0.6644, 0.1686, 0.7199, 0.1381, 0.7199, 0.1224, 0.7192, 0.1073, 0.7169, 0.09332, 0.7131, 0.0811, 0.7081, 0.07106, 0.702, 0.06361, 0.695, 0.05902, 0.6875, 0.05747, 0.6796, 0.05747, 0.6644, 0.7773, 0.4443, 0.7773, 0.4697, 0.666, 0.4697, 0.666, 0.4443, 0.666, 0.4443, 0.666, 0.4697, 0.5547, 0.4697, 0.5547, 0.4443, 0.5547, 0.4443, 0.5547, 0.4697, 0.4453, 0.4697, 0.4453, 0.4443, 0.4453, 0.4443, 0.4453, 0.4697, 0.334, 0.4697, 0.334, 0.4443, 0.334, 0.4443, 0.334, 0.4697, 0.2227, 0.4697, 0.2227, 0.4443, 0.2227, 0.4443, 0.2227, 0.4697, 0.1113, 0.4697, 0.1113, 0.4443, 1.0, 1.0, 0.8887, 1.0, 0.8887, 0.9443, 1.0, 0.9443, 1.0, 0.9443, 0.8887, 0.9443, 0.8887, 0.8887, 1.0, 0.8887, 1.0, 0.8887, 0.8887, 0.8887, 0.8887, 0.833, 1.0, 0.833, 1.0, 0.833, 0.8887, 0.833, 0.8887, 0.7773, 1.0, 0.7773, 1.0, 0.7773, 0.8887, 0.7773, 0.8887, 0.7227, 1.0, 0.7227, 1.0, 0.7227, 0.8887, 0.7227, 0.8887, 0.667, 1.0, 0.667, 1.0, 0.667, 0.8887, 0.667, 0.8887, 0.6113, 1.0, 0.6113, 1.0, 0.6113, 0.8887, 0.6113, 0.8887, 0.5557, 1.0, 0.5557, 0.8887, 1.0, 0.7773, 1.0, 0.7773, 0.9443, 0.8887, 0.9443, 0.8887, 0.9443, 0.7773, 0.9443, 0.7773, 0.8887, 0.8887, 0.8887, 0.8887, 0.8887, 0.7773, 0.8887, 0.7773, 0.833, 0.8887, 0.833, 0.8887, 0.833, 0.7773, 0.833, 0.7773, 0.7773, 0.8887, 0.7773, 0.8887, 0.7773, 0.7773, 0.7773, 0.7773, 0.7227, 0.8887, 0.7227, 0.8887, 0.7227, 0.7773, 0.7227, 0.7773, 0.667, 0.8887, 0.667, 0.8887, 0.667, 0.7773, 0.667, 0.7773, 0.6113, 0.8887, 0.6113, 0.8887, 0.6113, 0.7773, 0.6113, 0.7773, 0.5557, 0.8887, 0.5557, 0.7773, 1.0, 0.666, 1.0, 0.666, 0.9443, 0.7773, 0.9443, 0.7773, 0.9443, 0.666, 0.9443, 0.666, 0.8887, 0.7773, 0.8887, 0.7773, 0.8887, 0.666, 0.8887, 0.666, 0.833, 0.7773, 0.833, 0.7773, 0.833, 0.666, 0.833, 0.666, 0.7773, 0.7773, 0.7773, 0.7773, 0.7773, 0.666, 0.7773, 0.666, 0.7227, 0.7773, 0.7227, 0.7773, 0.7227, 0.666, 0.7227, 0.666, 0.667, 0.7773, 0.667, 0.7773, 0.667, 0.666, 0.667, 0.666, 0.6113, 0.7773, 0.6113, 0.7773, 0.6113, 0.666, 0.6113, 0.666, 0.5557, 0.7773, 0.5557, 0.666, 1.0, 0.5547, 1.0, 0.5547, 0.9443, 0.666, 0.9443, 0.666, 0.9443, 0.5547, 0.9443, 0.5547, 0.8887, 0.666, 0.8887, 0.666, 0.8887, 0.5547, 0.8887, 0.5547, 0.833, 0.666, 0.833, 0.666, 0.833, 0.5547, 0.833, 0.5547, 0.7773, 0.666, 0.7773, 0.666, 0.7773, 0.5547, 0.7773, 0.5547, 0.7227, 0.666, 0.7227, 0.666, 0.7227, 0.5547, 0.7227, 0.5547, 0.667, 0.666, 0.667, 0.666, 0.667, 0.5547, 0.667, 0.5547, 0.6113, 0.666, 0.6113, 0.666, 0.6113, 0.5547, 0.6113, 0.5547, 0.5557, 0.666, 0.5557, 0.5547, 1.0, 0.4453, 1.0, 0.4453, 0.9443, 0.5547, 0.9443, 0.5547, 0.9443, 0.4453, 0.9443, 0.4453, 0.8887, 0.5547, 0.8887, 0.5547, 0.8887, 0.4453, 0.8887, 0.4453, 0.833, 0.5547, 0.833, 0.5547, 0.833, 0.4453, 0.833, 0.4453, 0.7773, 0.5547, 0.7773, 0.5547, 0.7773, 0.4453, 0.7773, 0.4453, 0.7227, 0.5547, 0.7227, 0.5547, 0.7227, 0.4453, 0.7227, 0.4453, 0.667, 0.5547, 0.667, 0.5547, 0.667, 0.4453, 0.667, 0.4453, 0.6113, 0.5547, 0.6113, 0.5547, 0.6113, 0.4453, 0.6113, 0.4453, 0.5557, 0.5547, 0.5557, 0.4453, 1.0, 0.334, 1.0, 0.334, 0.9443, 0.4453, 0.9443, 0.4453, 0.9443, 0.334, 0.9443, 0.334, 0.8887, 0.4453, 0.8887, 0.4453, 0.8887, 0.334, 0.8887, 0.334, 0.833, 0.4453, 0.833, 0.4453, 0.833, 0.334, 0.833, 0.334, 0.7773, 0.4453, 0.7773, 0.4453, 0.7773, 0.334, 0.7773, 0.334, 0.7227, 0.4453, 0.7227, 0.4453, 0.7227, 0.334, 0.7227, 0.334, 0.667, 0.4453, 0.667, 0.4453, 0.667, 0.334, 0.667, 0.334, 0.6113, 0.4453, 0.6113, 0.4453, 0.6113, 0.334, 0.6113, 0.334, 0.5557, 0.4453, 0.5557, 0.334, 1.0, 0.2227, 1.0, 0.2227, 0.9443, 0.334, 0.9443, 0.334, 0.9443, 0.2227, 0.9443, 0.2227, 0.8887, 0.334, 0.8887, 0.334, 0.8887, 0.2227, 0.8887, 0.2227, 0.833, 0.334, 0.833, 0.334, 0.833, 0.2227, 0.833, 0.2227, 0.7773, 0.334, 0.7773, 0.334, 0.7773, 0.2227, 0.7773, 0.2227, 0.7227, 0.334, 0.7227, 0.334, 0.7227, 0.2227, 0.7227, 0.2227, 0.667, 0.334, 0.667, 0.334, 0.667, 0.2227, 0.667, 0.2227, 0.6113, 0.334, 0.6113, 0.334, 0.6113, 0.2227, 0.6113, 0.2227, 0.5557, 0.334, 0.5557, 0.2227, 1.0, 0.1113, 1.0, 0.1113, 0.9443, 0.2227, 0.9443, 0.2227, 0.9443, 0.1113, 0.9443, 0.1113, 0.8887, 0.2227, 0.8887, 0.2227, 0.8887, 0.1113, 0.8887, 0.1113, 0.833, 0.2227, 0.833, 0.2227, 0.833, 0.1113, 0.833, 0.1113, 0.7773, 0.2227, 0.7773, 0.2227, 0.7773, 0.1113, 0.7773, 0.1113, 0.7227, 0.2227, 0.7227, 0.2227, 0.7227, 0.1113, 0.7227, 0.1113, 0.667, 0.2227, 0.667, 0.2227, 0.667, 0.1113, 0.667, 0.1113, 0.6113, 0.2227, 0.6113, 0.2227, 0.6113, 0.1113, 0.6113, 0.1113, 0.5557, 0.2227, 0.5557, 0.1113, 1.0, 0.0, 1.0, 0.0, 0.9443, 0.1113, 0.9443, 0.1113, 0.9443, 0.0, 0.9443, 0.0, 0.8887, 0.1113, 0.8887, 0.1113, 0.8887, 0.0, 0.8887, 0.0, 0.833, 0.1113, 0.833, 0.1113, 0.833, 0.0, 0.833, 0.0, 0.7773, 0.1113, 0.7773, 0.1113, 0.7773, 0.0, 0.7773, 0.0, 0.7227, 0.1113, 0.7227, 0.1113, 0.7227, 0.0, 0.7227, 0.0, 0.667, 0.1113, 0.667, 0.1113, 0.667, 0.0, 0.667, 0.0, 0.6113, 0.1113, 0.6113, 0.1113, 0.6113, 0.0, 0.6113, 0.0, 0.5557, 0.1113, 0.5557, 0.0, 0.3343, 0.1111, 0.3343, 0.1111, 0.2787, 0.0, 0.2787, 0.1111, 0.3343, 0.2222, 0.3343, 0.2222, 0.2787, 0.1111, 0.2787, 0.2222, 0.3343, 0.3333, 0.3343, 0.3333, 0.2787, 0.2222, 0.2787, 0.3333, 0.3343, 0.4444, 0.3343, 0.4444, 0.2787, 0.3333, 0.2787, 0.4444, 0.3343, 0.5556, 0.3343, 0.5556, 0.2787, 0.4444, 0.2787, 0.5556, 0.3343, 0.6667, 0.3343, 0.6667, 0.2787, 0.5556, 0.2787, 0.6667, 0.3343, 0.7778, 0.3343, 0.7778, 0.2787, 0.6667, 0.2787, 0.7778, 0.3343, 0.8889, 0.3343, 0.8889, 0.2787, 0.7778, 0.2787, 0.0, 0.7787, 0.1111, 0.7787, 0.1111, 0.7232, 0.0, 0.7232, 0.0, 0.7232, 0.1111, 0.7232, 0.1111, 0.6676, 0.0, 0.6676, 0.0, 0.6676, 0.1111, 0.6676, 0.1111, 0.6121, 0.0, 0.6121, 0.0, 0.6121, 0.1111, 0.6121, 0.1111, 0.5565, 0.0, 0.5565, 0.0, 0.5565, 0.1111, 0.5565, 0.1111, 0.501, 0.0, 0.501, 0.0, 0.501, 0.1111, 0.501, 0.1111, 0.4454, 0.0, 0.4454, 0.0, 0.4454, 0.1111, 0.4454, 0.1111, 0.3898, 0.0, 0.3898, 0.0, 0.3898, 0.1111, 0.3898, 0.1111, 0.3343, 0.0, 0.3343, 0.1111, 0.7787, 0.2222, 0.7787, 0.2222, 0.7232, 0.1111, 0.7232, 0.1111, 0.7232, 0.2222, 0.7232, 0.2222, 0.6676, 0.1111, 0.6676, 0.1111, 0.6676, 0.2222, 0.6676, 0.2222, 0.6121, 0.1111, 0.6121, 0.1111, 0.6121, 0.2222, 0.6121, 0.2222, 0.5565, 0.1111, 0.5565, 0.1111, 0.5565, 0.2222, 0.5565, 0.2222, 0.501, 0.1111, 0.501, 0.1111, 0.501, 0.2222, 0.501, 0.2222, 0.4454, 0.1111, 0.4454, 0.1111, 0.4454, 0.2222, 0.4454, 0.2222, 0.3898, 0.1111, 0.3898, 0.1111, 0.3898, 0.2222, 0.3898, 0.2222, 0.3343, 0.1111, 0.3343, 0.2222, 0.7787, 0.3333, 0.7787, 0.3333, 0.7232, 0.2222, 0.7232, 0.2222, 0.7232, 0.3333, 0.7232, 0.3333, 0.6676, 0.2222, 0.6676, 0.2222, 0.6676, 0.3333, 0.6676, 0.3333, 0.6121, 0.2222, 0.6121, 0.2222, 0.6121, 0.3333, 0.6121, 0.3333, 0.5565, 0.2222, 0.5565, 0.2222, 0.5565, 0.3333, 0.5565, 0.3333, 0.501, 0.2222, 0.501, 0.2222, 0.501, 0.3333, 0.501, 0.3333, 0.4454, 0.2222, 0.4454, 0.2222, 0.4454, 0.3333, 0.4454, 0.3333, 0.3898, 0.2222, 0.3898, 0.2222, 0.3898, 0.3333, 0.3898, 0.3333, 0.3343, 0.2222, 0.3343, 0.3333, 0.7787, 0.4444, 0.7787, 0.4444, 0.7232, 0.3333, 0.7232, 0.3333, 0.7232, 0.4444, 0.7232, 0.4444, 0.6676, 0.3333, 0.6676, 0.3333, 0.6676, 0.4444, 0.6676, 0.4444, 0.6121, 0.3333, 0.6121, 0.3333, 0.6121, 0.4444, 0.6121, 0.4444, 0.5565, 0.3333, 0.5565, 0.3333, 0.5565, 0.4444, 0.5565, 0.4444, 0.501, 0.3333, 0.501, 0.3333, 0.501, 0.4444, 0.501, 0.4444, 0.4454, 0.3333, 0.4454, 0.3333, 0.4454, 0.4444, 0.4454, 0.4444, 0.3898, 0.3333, 0.3898, 0.3333, 0.3898, 0.4444, 0.3898, 0.4444, 0.3343, 0.3333, 0.3343, 0.4444, 0.7787, 0.5556, 0.7787, 0.5556, 0.7232, 0.4444, 0.7232, 0.4444, 0.7232, 0.5556, 0.7232, 0.5556, 0.6676, 0.4444, 0.6676, 0.4444, 0.6676, 0.5556, 0.6676, 0.5556, 0.6121, 0.4444, 0.6121, 0.4444, 0.6121, 0.5556, 0.6121, 0.5556, 0.5565, 0.4444, 0.5565, 0.4444, 0.5565, 0.5556, 0.5565, 0.5556, 0.501, 0.4444, 0.501, 0.4444, 0.501, 0.5556, 0.501, 0.5556, 0.4454, 0.4444, 0.4454, 0.4444, 0.4454, 0.5556, 0.4454, 0.5556, 0.3898, 0.4444, 0.3898, 0.4444, 0.3898, 0.5556, 0.3898, 0.5556, 0.3343, 0.4444, 0.3343, 0.5556, 0.7787, 0.6667, 0.7787, 0.6667, 0.7232, 0.5556, 0.7232, 0.5556, 0.7232, 0.6667, 0.7232, 0.6667, 0.6676, 0.5556, 0.6676, 0.5556, 0.6676, 0.6667, 0.6676, 0.6667, 0.6121, 0.5556, 0.6121, 0.5556, 0.6121, 0.6667, 0.6121, 0.6667, 0.5565, 0.5556, 0.5565, 0.5556, 0.5565, 0.6667, 0.5565, 0.6667, 0.501, 0.5556, 0.501, 0.5556, 0.501, 0.6667, 0.501, 0.6667, 0.4454, 0.5556, 0.4454, 0.5556, 0.4454, 0.6667, 0.4454, 0.6667, 0.3898, 0.5556, 0.3898, 0.5556, 0.3898, 0.6667, 0.3898, 0.6667, 0.3343, 0.5556, 0.3343, 0.6667, 0.7787, 0.7778, 0.7787, 0.7778, 0.7232, 0.6667, 0.7232, 0.6667, 0.7232, 0.7778, 0.7232, 0.7778, 0.6676, 0.6667, 0.6676, 0.6667, 0.6676, 0.7778, 0.6676, 0.7778, 0.6121, 0.6667, 0.6121, 0.6667, 0.6121, 0.7778, 0.6121, 0.7778, 0.5565, 0.6667, 0.5565, 0.6667, 0.5565, 0.7778, 0.5565, 0.7778, 0.501, 0.6667, 0.501, 0.6667, 0.501, 0.7778, 0.501, 0.7778, 0.4454, 0.6667, 0.4454, 0.6667, 0.4454, 0.7778, 0.4454, 0.7778, 0.3898, 0.6667, 0.3898, 0.6667, 0.3898, 0.7778, 0.3898, 0.7778, 0.3343, 0.6667, 0.3343, 0.7778, 0.7787, 0.8889, 0.7787, 0.8889, 0.7232, 0.7778, 0.7232, 0.7778, 0.7232, 0.8889, 0.7232, 0.8889, 0.6676, 0.7778, 0.6676, 0.7778, 0.6676, 0.8889, 0.6676, 0.8889, 0.6121, 0.7778, 0.6121, 0.7778, 0.6121, 0.8889, 0.6121, 0.8889, 0.5565, 0.7778, 0.5565, 0.7778, 0.5565, 0.8889, 0.5565, 0.8889, 0.501, 0.7778, 0.501, 0.7778, 0.501, 0.8889, 0.501, 0.8889, 0.4454, 0.7778, 0.4454, 0.7778, 0.4454, 0.8889, 0.4454, 0.8889, 0.3898, 0.7778, 0.3898, 0.7778, 0.3898, 0.8889, 0.3898, 0.8889, 0.3343, 0.7778, 0.3343, 0.8889, 0.7787, 1.0, 0.7787, 1.0, 0.7232, 0.8889, 0.7232, 0.8889, 0.7232, 1.0, 0.7232, 1.0, 0.6676, 0.8889, 0.6676, 0.8889, 0.6676, 1.0, 0.6676, 1.0, 0.6121, 0.8889, 0.6121, 0.8889, 0.6121, 1.0, 0.6121, 1.0, 0.5565, 0.8889, 0.5565, 0.8889, 0.5565, 1.0, 0.5565, 1.0, 0.501, 0.8889, 0.501, 0.8889, 0.501, 1.0, 0.501, 1.0, 0.4454, 0.8889, 0.4454, 0.8889, 0.4454, 1.0, 0.4454, 1.0, 0.3898, 0.8889, 0.3898, 0.8889, 0.3898, 1.0, 0.3898, 1.0, 0.3343, 0.8889, 0.3343, 0.1113, 0.0, 0.1113, 0.05566, 0.0, 0.05566, 0.0, 0.0, 0.1113, 0.05566, 0.1113, 0.1113, 0.0, 0.1113, 0.0, 0.05566, 0.1113, 0.1113, 0.1113, 0.167, 0.0, 0.167, 0.0, 0.1113, 0.1113, 0.167, 0.1113, 0.2227, 0.0, 0.2227, 0.0, 0.167, 0.1113, 0.2227, 0.1113, 0.2773, 0.0, 0.2773, 0.0, 0.2227, 0.1113, 0.2773, 0.1113, 0.333, 0.0, 0.333, 0.0, 0.2773, 0.1113, 0.333, 0.1113, 0.3887, 0.0, 0.3887, 0.0, 0.333, 0.1113, 0.3887, 0.1113, 0.4443, 0.0, 0.4443, 0.0, 0.3887, 1.0, 0.0, 1.0, 0.05566, 0.8887, 0.05566, 0.8887, 0.0, 0.8887, 0.0, 0.8887, 0.05566, 0.7773, 0.05566, 0.7773, 0.0, 0.7773, 0.0, 0.7773, 0.05566, 0.666, 0.05566, 0.666, 0.0, 0.666, 0.0, 0.666, 0.05566, 0.5547, 0.05566, 0.5547, 0.0, 0.5547, 0.0, 0.5547, 0.05566, 0.4453, 0.05566, 0.4453, 0.0, 0.4453, 0.0, 0.4453, 0.05566, 0.334, 0.05566, 0.334, 0.0, 0.334, 0.0, 0.334, 0.05566, 0.2227, 0.05566, 0.2227, 0.0, 0.2227, 0.0, 0.2227, 0.05566, 0.1113, 0.05566, 0.1113, 0.0, 1.0, 0.05566, 1.0, 0.1113, 0.8887, 0.1113, 0.8887, 0.05566, 0.8887, 0.05566, 0.8887, 0.1113, 0.7773, 0.1113, 0.7773, 0.05566, 0.7773, 0.05566, 0.7773, 0.1113, 0.666, 0.1113, 0.666, 0.05566, 0.666, 0.05566, 0.666, 0.1113, 0.5547, 0.1113, 0.5547, 0.05566, 0.5547, 0.05566, 0.5547, 0.1113, 0.4453, 0.1113, 0.4453, 0.05566, 0.4453, 0.05566, 0.4453, 0.1113, 0.334, 0.1113, 0.334, 0.05566, 0.334, 0.05566, 0.334, 0.1113, 0.2227, 0.1113, 0.2227, 0.05566, 0.2227, 0.05566, 0.2227, 0.1113, 0.1113, 0.1113, 0.1113, 0.05566, 1.0, 0.1113, 1.0, 0.167, 0.8887, 0.167, 0.8887, 0.1113, 0.8887, 0.1113, 0.8887, 0.167, 0.7773, 0.167, 0.7773, 0.1113, 0.7773, 0.1113, 0.7773, 0.167, 0.666, 0.167, 0.666, 0.1113, 0.666, 0.1113, 0.666, 0.167, 0.5547, 0.167, 0.5547, 0.1113, 0.5547, 0.1113, 0.5547, 0.167, 0.4453, 0.167, 0.4453, 0.1113, 0.4453, 0.1113, 0.4453, 0.167, 0.334, 0.167, 0.334, 0.1113, 0.334, 0.1113, 0.334, 0.167, 0.2227, 0.167, 0.2227, 0.1113, 0.2227, 0.1113, 0.2227, 0.167, 0.1113, 0.167, 0.1113, 0.1113, 1.0, 0.167, 1.0, 0.2227, 0.8887, 0.2227, 0.8887, 0.167, 0.8887, 0.167, 0.8887, 0.2227, 0.7773, 0.2227, 0.7773, 0.167, 0.7773, 0.167, 0.7773, 0.2227, 0.666, 0.2227, 0.666, 0.167, 0.666, 0.167, 0.666, 0.2227, 0.5547, 0.2227, 0.5547, 0.167, 0.5547, 0.167, 0.5547, 0.2227, 0.4453, 0.2227, 0.4453, 0.167, 0.4453, 0.167, 0.4453, 0.2227, 0.334, 0.2227, 0.334, 0.167, 0.334, 0.167, 0.334, 0.2227, 0.2227, 0.2227, 0.2227, 0.167, 0.2227, 0.167, 0.2227, 0.2227, 0.1113, 0.2227, 0.1113, 0.167, 1.0, 0.2227, 1.0, 0.2773, 0.8887, 0.2773, 0.8887, 0.2227, 0.8887, 0.2227, 0.8887, 0.2773, 0.7773, 0.2773, 0.7773, 0.2227, 0.7773, 0.2227, 0.7773, 0.2773, 0.666, 0.2773, 0.666, 0.2227, 0.666, 0.2227, 0.666, 0.2773, 0.5547, 0.2773, 0.5547, 0.2227, 0.5547, 0.2227, 0.5547, 0.2773, 0.4453, 0.2773, 0.4453, 0.2227, 0.4453, 0.2227, 0.4453, 0.2773, 0.334, 0.2773, 0.334, 0.2227, 0.334, 0.2227, 0.334, 0.2773, 0.2227, 0.2773, 0.2227, 0.2227, 0.2227, 0.2227, 0.2227, 0.2773, 0.1113, 0.2773, 0.1113, 0.2227, 1.0, 0.2773, 1.0, 0.333, 0.8887, 0.333, 0.8887, 0.2773, 0.8887, 0.2773, 0.8887, 0.333, 0.7773, 0.333, 0.7773, 0.2773, 0.7773, 0.2773, 0.7773, 0.333, 0.666, 0.333, 0.666, 0.2773, 0.666, 0.2773, 0.666, 0.333, 0.5547, 0.333, 0.5547, 0.2773, 0.5547, 0.2773, 0.5547, 0.333, 0.4453, 0.333, 0.4453, 0.2773, 0.4453, 0.2773, 0.4453, 0.333, 0.334, 0.333, 0.334, 0.2773, 0.334, 0.2773, 0.334, 0.333, 0.2227, 0.333, 0.2227, 0.2773, 0.2227, 0.2773, 0.2227, 0.333, 0.1113, 0.333, 0.1113, 0.2773, 1.0, 0.333, 1.0, 0.3887, 0.8887, 0.3887, 0.8887, 0.333, 0.8887, 0.333, 0.8887, 0.3887, 0.7773, 0.3887, 0.7773, 0.333, 0.7773, 0.333, 0.7773, 0.3887, 0.666, 0.3887, 0.666, 0.333, 0.666, 0.333, 0.666, 0.3887, 0.5547, 0.3887, 0.5547, 0.333, 0.5547, 0.333, 0.5547, 0.3887, 0.4453, 0.3887, 0.4453, 0.333, 0.4453, 0.333, 0.4453, 0.3887, 0.334, 0.3887, 0.334, 0.333, 0.334, 0.333, 0.334, 0.3887, 0.2227, 0.3887, 0.2227, 0.333, 0.2227, 0.333, 0.2227, 0.3887, 0.1113, 0.3887, 0.1113, 0.333, 1.0, 0.3887, 1.0, 0.4443, 0.8887, 0.4443, 0.8887, 0.3887, 0.8887, 0.3887, 0.8887, 0.4443, 0.7773, 0.4443, 0.7773, 0.3887, 0.7773, 0.3887, 0.7773, 0.4443, 0.666, 0.4443, 0.666, 0.3887, 0.666, 0.3887, 0.666, 0.4443, 0.5547, 0.4443, 0.5547, 0.3887, 0.5547, 0.3887, 0.5547, 0.4443, 0.4453, 0.4443, 0.4453, 0.3887, 0.4453, 0.3887, 0.4453, 0.4443, 0.334, 0.4443, 0.334, 0.3887, 0.334, 0.3887, 0.334, 0.4443, 0.2227, 0.4443, 0.2227, 0.3887, 0.2227, 0.3887, 0.2227, 0.4443, 0.1113, 0.4443, 0.1113, 0.3887, 0.8887, 0.4443, 0.8887, 0.4697, 0.7773, 0.4697, 0.7773, 0.4443, 0.8887, 0.5557, 0.7773, 0.5557, 0.7773, 0.5371, 0.8887, 0.5371, 0.7773, 0.5557, 0.666, 0.5557, 0.666, 0.5371, 0.7773, 0.5371, 0.666, 0.5557, 0.5547, 0.5557, 0.5547, 0.5371, 0.666, 0.5371, 0.5547, 0.5557, 0.4453, 0.5557, 0.4453, 0.5371, 0.5547, 0.5371, 0.4453, 0.5557, 0.334, 0.5557, 0.334, 0.5371, 0.4453, 0.5371, 0.334, 0.5557, 0.2227, 0.5557, 0.2227, 0.5371, 0.334, 0.5371, 0.2227, 0.5557, 0.1113, 0.5557, 0.1113, 0.5371, 0.2227, 0.5371, 0.1686, 0.2199, 0.1702, 0.2755, 0.06352, 0.2755, 0.05747, 0.2199, 0.1702, 0.2755, 0.1746, 0.3311, 0.0723, 0.3311, 0.06352, 0.2755, 0.1746, 0.3311, 0.1766, 0.3866, 0.08824, 0.3866, 0.0723, 0.3311, 0.1766, 0.3866, 0.1936, 0.4422, 0.1188, 0.4422, 0.08824, 0.3866, 0.1936, 0.4422, 0.1753, 0.4977, 0.08249, 0.4977, 0.1188, 0.4422, 0.1753, 0.4977, 0.1686, 0.5533, 0.05747, 0.5533, 0.08249, 0.4977, 0.1686, 0.5533, 0.1686, 0.6088, 0.05747, 0.6088, 0.05747, 0.5533, 0.1686, 0.6088, 0.1686, 0.6644, 0.05747, 0.6644, 0.05747, 0.6088, 1.057, 0.2199, 1.057, 0.2755, 0.9464, 0.2755, 0.9464, 0.2199, 0.9464, 0.2199, 0.9464, 0.2755, 0.8352, 0.2755, 0.8352, 0.2199, 0.8352, 0.2199, 0.8352, 0.2755, 0.7241, 0.2755, 0.7241, 0.2199, 0.7241, 0.2199, 0.7241, 0.2755, 0.613, 0.2755, 0.613, 0.2199, 0.613, 0.2199, 0.613, 0.2755, 0.5019, 0.2755, 0.5019, 0.2199, 0.5019, 0.2199, 0.5019, 0.2755, 0.3908, 0.2755, 0.3908, 0.2199, 0.3908, 0.2199, 0.3908, 0.2755, 0.2797, 0.2755, 0.2797, 0.2199, 0.2797, 0.2199, 0.2797, 0.2755, 0.1702, 0.2755, 0.1686, 0.2199, 1.057, 0.2755, 1.057, 0.3311, 0.9464, 0.3311, 0.9464, 0.2755, 0.9464, 0.2755, 0.9464, 0.3311, 0.8352, 0.3311, 0.8352, 0.2755, 0.8352, 0.2755, 0.8352, 0.3311, 0.7241, 0.3311, 0.7241, 0.2755, 0.7241, 0.2755, 0.7241, 0.3311, 0.613, 0.3311, 0.613, 0.2755, 0.613, 0.2755, 0.613, 0.3311, 0.5019, 0.3311, 0.5019, 0.2755, 0.5019, 0.2755, 0.5019, 0.3311, 0.3908, 0.3311, 0.3908, 0.2755, 0.3908, 0.2755, 0.3908, 0.3311, 0.2797, 0.3311, 0.2797, 0.2755, 0.2797, 0.2755, 0.2797, 0.3311, 0.1746, 0.3311, 0.1702, 0.2755, 1.057, 0.3311, 1.057, 0.3866, 0.9464, 0.3866, 0.9464, 0.3311, 0.9464, 0.3311, 0.9464, 0.3866, 0.8352, 0.3866, 0.8352, 0.3311, 0.8352, 0.3311, 0.8352, 0.3866, 0.7241, 0.3866, 0.7241, 0.3311, 0.7241, 0.3311, 0.7241, 0.3866, 0.613, 0.3866, 0.613, 0.3311, 0.613, 0.3311, 0.613, 0.3866, 0.5019, 0.3866, 0.5019, 0.3311, 0.5019, 0.3311, 0.5019, 0.3866, 0.3908, 0.3866, 0.3908, 0.3311, 0.3908, 0.3311, 0.3908, 0.3866, 0.2797, 0.3866, 0.2797, 0.3311, 0.2797, 0.3311, 0.2797, 0.3866, 0.1766, 0.3866, 0.1746, 0.3311, 1.057, 0.3866, 1.057, 0.4422, 0.9464, 0.4422, 0.9464, 0.3866, 0.9464, 0.3866, 0.9464, 0.4422, 0.8352, 0.4422, 0.8352, 0.3866, 0.8352, 0.3866, 0.8352, 0.4422, 0.7241, 0.4422, 0.7241, 0.3866, 0.7241, 0.3866, 0.7241, 0.4422, 0.613, 0.4422, 0.613, 0.3866, 0.613, 0.3866, 0.613, 0.4422, 0.5019, 0.4422, 0.5019, 0.3866, 0.5019, 0.3866, 0.5019, 0.4422, 0.3908, 0.4422, 0.3908, 0.3866, 0.3908, 0.3866, 0.3908, 0.4422, 0.2797, 0.4422, 0.2797, 0.3866, 0.2797, 0.3866, 0.2797, 0.4422, 0.1936, 0.4422, 0.1766, 0.3866, 1.057, 0.4422, 1.057, 0.4977, 0.9464, 0.4977, 0.9464, 0.4422, 0.9464, 0.4422, 0.9464, 0.4977, 0.8352, 0.4977, 0.8352, 0.4422, 0.8352, 0.4422, 0.8352, 0.4977, 0.7241, 0.4977, 0.7241, 0.4422, 0.7241, 0.4422, 0.7241, 0.4977, 0.613, 0.4977, 0.613, 0.4422, 0.613, 0.4422, 0.613, 0.4977, 0.5019, 0.4977, 0.5019, 0.4422, 0.5019, 0.4422, 0.5019, 0.4977, 0.3908, 0.4977, 0.3908, 0.4422, 0.3908, 0.4422, 0.3908, 0.4977, 0.2797, 0.4977, 0.2797, 0.4422, 0.2797, 0.4422, 0.2797, 0.4977, 0.1753, 0.4977, 0.1936, 0.4422, 1.057, 0.4977, 1.057, 0.5533, 0.9464, 0.5533, 0.9464, 0.4977, 0.9464, 0.4977, 0.9464, 0.5533, 0.8352, 0.5533, 0.8352, 0.4977, 0.8352, 0.4977, 0.8352, 0.5533, 0.7241, 0.5533, 0.7241, 0.4977, 0.7241, 0.4977, 0.7241, 0.5533, 0.613, 0.5533, 0.613, 0.4977, 0.613, 0.4977, 0.613, 0.5533, 0.5019, 0.5533, 0.5019, 0.4977, 0.5019, 0.4977, 0.5019, 0.5533, 0.3908, 0.5533, 0.3908, 0.4977, 0.3908, 0.4977, 0.3908, 0.5533, 0.2797, 0.5533, 0.2797, 0.4977, 0.2797, 0.4977, 0.2797, 0.5533, 0.1686, 0.5533, 0.1753, 0.4977, 1.057, 0.5533, 1.057, 0.6088, 0.9464, 0.6088, 0.9464, 0.5533, 0.9464, 0.5533, 0.9464, 0.6088, 0.8352, 0.6088, 0.8352, 0.5533, 0.8352, 0.5533, 0.8352, 0.6088, 0.7241, 0.6088, 0.7241, 0.5533, 0.7241, 0.5533, 0.7241, 0.6088, 0.613, 0.6088, 0.613, 0.5533, 0.613, 0.5533, 0.613, 0.6088, 0.5019, 0.6088, 0.5019, 0.5533, 0.5019, 0.5533, 0.5019, 0.6088, 0.3908, 0.6088, 0.3908, 0.5533, 0.3908, 0.5533, 0.3908, 0.6088, 0.2797, 0.6088, 0.2797, 0.5533, 0.2797, 0.5533, 0.2797, 0.6088, 0.1686, 0.6088, 0.1686, 0.5533, 1.057, 0.6088, 1.057, 0.6644, 0.9464, 0.6644, 0.9464, 0.6088, 0.9464, 0.6088, 0.9464, 0.6644, 0.8352, 0.6644, 0.8352, 0.6088, 0.8352, 0.6088, 0.8352, 0.6644, 0.7241, 0.6644, 0.7241, 0.6088, 0.7241, 0.6088, 0.7241, 0.6644, 0.613, 0.6644, 0.613, 0.6088, 0.613, 0.6088, 0.613, 0.6644, 0.5019, 0.6644, 0.5019, 0.6088, 0.5019, 0.6088, 0.5019, 0.6644, 0.3908, 0.6644, 0.3908, 0.6088, 0.3908, 0.6088, 0.3908, 0.6644, 0.2797, 0.6644, 0.2797, 0.6088, 0.2797, 0.6088, 0.2797, 0.6644, 0.1686, 0.6644, 0.1686, 0.6088, 1.057, 0.6644, 1.057, 0.7199, 0.9464, 0.7199, 0.9464, 0.6644, 0.9464, 0.6644, 0.9464, 0.7199, 0.8352, 0.7199, 0.8352, 0.6644, 0.8352, 0.6644, 0.8352, 0.7199, 0.7241, 0.7199, 0.7241, 0.6644, 0.7241, 0.6644, 0.7241, 0.7199, 0.613, 0.7199, 0.613, 0.6644, 0.613, 0.6644, 0.613, 0.7199, 0.5019, 0.7199, 0.5019, 0.6644, 0.5019, 0.6644, 0.5019, 0.7199, 0.3908, 0.7199, 0.3908, 0.6644, 0.3908, 0.6644, 0.3908, 0.7199, 0.2797, 0.7199, 0.2797, 0.6644, 0.2797, 0.6644, 0.2797, 0.7199, 0.1686, 0.7199, 0.1686, 0.6644, 0.8889, 0.2199, 0.8889, 0.2755, 1.0, 0.2755, 1.0, 0.2199, 0.8889, 0.2755, 0.8889, 0.3311, 1.0, 0.3311, 1.0, 0.2755, 0.8889, 0.3311, 0.8889, 0.3866, 1.0, 0.3866, 1.0, 0.3311, 0.8889, 0.3866, 0.8889, 0.4422, 1.0, 0.4422, 1.0, 0.3866, 0.8889, 0.4422, 0.8889, 0.4977, 1.0, 0.4977, 1.0, 0.4422, 0.8889, 0.4977, 0.8889, 0.5533, 1.0, 0.5533, 1.0, 0.4977, 0.8889, 0.5533, 0.8889, 0.6088, 1.0, 0.6088, 1.0, 0.5533, 0.8889, 0.6088, 0.8889, 0.6644, 1.0, 0.6644, 1.0, 0.6088, 0.0, 0.2199, 0.0, 0.2755, 0.1111, 0.2755, 0.1111, 0.2199, 0.1111, 0.2199, 0.1111, 0.2755, 0.2222, 0.2755, 0.2222, 0.2199, 0.2222, 0.2199, 0.2222, 0.2755, 0.3333, 0.2755, 0.3333, 0.2199, 0.3333, 0.2199, 0.3333, 0.2755, 0.4444, 0.2755, 0.4444, 0.2199, 0.4444, 0.2199, 0.4444, 0.2755, 0.5556, 0.2755, 0.5556, 0.2199, 0.5556, 0.2199, 0.5556, 0.2755, 0.6667, 0.2755, 0.6667, 0.2199, 0.6667, 0.2199, 0.6667, 0.2755, 0.7778, 0.2755, 0.7778, 0.2199, 0.7778, 0.2199, 0.7778, 0.2755, 0.8889, 0.2755, 0.8889, 0.2199, 0.0, 0.2755, 0.0, 0.3311, 0.1111, 0.3311, 0.1111, 0.2755, 0.1111, 0.2755, 0.1111, 0.3311, 0.2222, 0.3311, 0.2222, 0.2755, 0.2222, 0.2755, 0.2222, 0.3311, 0.3333, 0.3311, 0.3333, 0.2755, 0.3333, 0.2755, 0.3333, 0.3311, 0.4444, 0.3311, 0.4444, 0.2755, 0.4444, 0.2755, 0.4444, 0.3311, 0.5556, 0.3311, 0.5556, 0.2755, 0.5556, 0.2755, 0.5556, 0.3311, 0.6667, 0.3311, 0.6667, 0.2755, 0.6667, 0.2755, 0.6667, 0.3311, 0.7778, 0.3311, 0.7778, 0.2755, 0.7778, 0.2755, 0.7778, 0.3311, 0.8889, 0.3311, 0.8889, 0.2755, 0.0, 0.3311, 0.0, 0.3866, 0.1111, 0.3866, 0.1111, 0.3311, 0.1111, 0.3311, 0.1111, 0.3866, 0.2222, 0.3866, 0.2222, 0.3311, 0.2222, 0.3311, 0.2222, 0.3866, 0.3333, 0.3866, 0.3333, 0.3311, 0.3333, 0.3311, 0.3333, 0.3866, 0.4444, 0.3866, 0.4444, 0.3311, 0.4444, 0.3311, 0.4444, 0.3866, 0.5556, 0.3866, 0.5556, 0.3311, 0.5556, 0.3311, 0.5556, 0.3866, 0.6667, 0.3866, 0.6667, 0.3311, 0.6667, 0.3311, 0.6667, 0.3866, 0.7778, 0.3866, 0.7778, 0.3311, 0.7778, 0.3311, 0.7778, 0.3866, 0.8889, 0.3866, 0.8889, 0.3311, 0.0, 0.3866, 0.0, 0.4422, 0.1111, 0.4422, 0.1111, 0.3866, 0.1111, 0.3866, 0.1111, 0.4422, 0.2222, 0.4422, 0.2222, 0.3866, 0.2222, 0.3866, 0.2222, 0.4422, 0.3333, 0.4422, 0.3333, 0.3866, 0.3333, 0.3866, 0.3333, 0.4422, 0.4444, 0.4422, 0.4444, 0.3866, 0.4444, 0.3866, 0.4444, 0.4422, 0.5556, 0.4422, 0.5556, 0.3866, 0.5556, 0.3866, 0.5556, 0.4422, 0.6667, 0.4422, 0.6667, 0.3866, 0.6667, 0.3866, 0.6667, 0.4422, 0.7778, 0.4422, 0.7778, 0.3866, 0.7778, 0.3866, 0.7778, 0.4422, 0.8889, 0.4422, 0.8889, 0.3866, 0.0, 0.4422, 0.0, 0.4977, 0.1111, 0.4977, 0.1111, 0.4422, 0.1111, 0.4422, 0.1111, 0.4977, 0.2222, 0.4977, 0.2222, 0.4422, 0.2222, 0.4422, 0.2222, 0.4977, 0.3333, 0.4977, 0.3333, 0.4422, 0.3333, 0.4422, 0.3333, 0.4977, 0.4444, 0.4977, 0.4444, 0.4422, 0.4444, 0.4422, 0.4444, 0.4977, 0.5556, 0.4977, 0.5556, 0.4422, 0.5556, 0.4422, 0.5556, 0.4977, 0.6667, 0.4977, 0.6667, 0.4422, 0.6667, 0.4422, 0.6667, 0.4977, 0.7778, 0.4977, 0.7778, 0.4422, 0.7778, 0.4422, 0.7778, 0.4977, 0.8889, 0.4977, 0.8889, 0.4422, 0.0, 0.4977, 0.0, 0.5533, 0.1111, 0.5533, 0.1111, 0.4977, 0.1111, 0.4977, 0.1111, 0.5533, 0.2222, 0.5533, 0.2222, 0.4977, 0.2222, 0.4977, 0.2222, 0.5533, 0.3333, 0.5533, 0.3333, 0.4977, 0.3333, 0.4977, 0.3333, 0.5533, 0.4444, 0.5533, 0.4444, 0.4977, 0.4444, 0.4977, 0.4444, 0.5533, 0.5556, 0.5533, 0.5556, 0.4977, 0.5556, 0.4977, 0.5556, 0.5533, 0.6667, 0.5533, 0.6667, 0.4977, 0.6667, 0.4977, 0.6667, 0.5533, 0.7778, 0.5533, 0.7778, 0.4977, 0.7778, 0.4977, 0.7778, 0.5533, 0.8889, 0.5533, 0.8889, 0.4977, 0.0, 0.5533, 0.0, 0.6088, 0.1111, 0.6088, 0.1111, 0.5533, 0.1111, 0.5533, 0.1111, 0.6088, 0.2222, 0.6088, 0.2222, 0.5533, 0.2222, 0.5533, 0.2222, 0.6088, 0.3333, 0.6088, 0.3333, 0.5533, 0.3333, 0.5533, 0.3333, 0.6088, 0.4444, 0.6088, 0.4444, 0.5533, 0.4444, 0.5533, 0.4444, 0.6088, 0.5556, 0.6088, 0.5556, 0.5533, 0.5556, 0.5533, 0.5556, 0.6088, 0.6667, 0.6088, 0.6667, 0.5533, 0.6667, 0.5533, 0.6667, 0.6088, 0.7778, 0.6088, 0.7778, 0.5533, 0.7778, 0.5533, 0.7778, 0.6088, 0.8889, 0.6088, 0.8889, 0.5533, 0.0, 0.6088, 0.0, 0.6644, 0.1111, 0.6644, 0.1111, 0.6088, 0.1111, 0.6088, 0.1111, 0.6644, 0.2222, 0.6644, 0.2222, 0.6088, 0.2222, 0.6088, 0.2222, 0.6644, 0.3333, 0.6644, 0.3333, 0.6088, 0.3333, 0.6088, 0.3333, 0.6644, 0.4444, 0.6644, 0.4444, 0.6088, 0.4444, 0.6088, 0.4444, 0.6644, 0.5556, 0.6644, 0.5556, 0.6088, 0.5556, 0.6088, 0.5556, 0.6644, 0.6667, 0.6644, 0.6667, 0.6088, 0.6667, 0.6088, 0.6667, 0.6644, 0.7778, 0.6644, 0.7778, 0.6088, 0.7778, 0.6088, 0.7778, 0.6644, 0.8889, 0.6644, 0.8889, 0.6088, 0.0, 0.6644, 0.0, 0.7199, 0.1111, 0.7199, 0.1111, 0.6644, 0.1111, 0.6644, 0.1111, 0.7199, 0.2222, 0.7199, 0.2222, 0.6644, 0.2222, 0.6644, 0.2222, 0.7199, 0.3333, 0.7199, 0.3333, 0.6644, 0.3333, 0.6644, 0.3333, 0.7199, 0.4444, 0.7199, 0.4444, 0.6644, 0.4444, 0.6644, 0.4444, 0.7199, 0.5556, 0.7199, 0.5556, 0.6644, 0.5556, 0.6644, 0.5556, 0.7199, 0.6667, 0.7199, 0.6667, 0.6644, 0.6667, 0.6644, 0.6667, 0.7199, 0.7778, 0.7199, 0.7778, 0.6644, 0.7778, 0.6644, 0.7778, 0.7199, 0.8889, 0.7199, 0.8889, 0.6644, 0.9464, 0.2199, 0.9464, 0.2755, 1.057, 0.2755, 1.057, 0.2199, 0.9464, 0.2755, 0.9464, 0.3311, 1.057, 0.3311, 1.057, 0.2755, 0.9464, 0.3311, 0.9464, 0.3866, 1.057, 0.3866, 1.057, 0.3311, 0.9464, 0.3866, 0.9464, 0.4422, 1.057, 0.4422, 1.057, 0.3866, 0.9464, 0.4422, 0.9464, 0.4977, 1.057, 0.4977, 1.057, 0.4422, 0.9464, 0.4977, 0.9464, 0.5533, 1.057, 0.5533, 1.057, 0.4977, 0.9464, 0.5533, 0.9464, 0.6088, 1.057, 0.6088, 1.057, 0.5533, 0.9464, 0.6088, 0.9464, 0.6644, 1.057, 0.6644, 1.057, 0.6088, 0.05747, 0.2199, 0.06352, 0.2755, 0.1702, 0.2755, 0.1686, 0.2199, 0.1686, 0.2199, 0.1702, 0.2755, 0.2797, 0.2755, 0.2797, 0.2199, 0.2797, 0.2199, 0.2797, 0.2755, 0.3908, 0.2755, 0.3908, 0.2199, 0.3908, 0.2199, 0.3908, 0.2755, 0.5019, 0.2755, 0.5019, 0.2199, 0.5019, 0.2199, 0.5019, 0.2755, 0.613, 0.2755, 0.613, 0.2199, 0.613, 0.2199, 0.613, 0.2755, 0.7241, 0.2755, 0.7241, 0.2199, 0.7241, 0.2199, 0.7241, 0.2755, 0.8352, 0.2755, 0.8352, 0.2199, 0.8352, 0.2199, 0.8352, 0.2755, 0.9464, 0.2755, 0.9464, 0.2199, 0.06352, 0.2755, 0.0723, 0.3311, 0.1746, 0.3311, 0.1702, 0.2755, 0.1702, 0.2755, 0.1746, 0.3311, 0.2797, 0.3311, 0.2797, 0.2755, 0.2797, 0.2755, 0.2797, 0.3311, 0.3908, 0.3311, 0.3908, 0.2755, 0.3908, 0.2755, 0.3908, 0.3311, 0.5019, 0.3311, 0.5019, 0.2755, 0.5019, 0.2755, 0.5019, 0.3311, 0.613, 0.3311, 0.613, 0.2755, 0.613, 0.2755, 0.613, 0.3311, 0.7241, 0.3311, 0.7241, 0.2755, 0.7241, 0.2755, 0.7241, 0.3311, 0.8352, 0.3311, 0.8352, 0.2755, 0.8352, 0.2755, 0.8352, 0.3311, 0.9464, 0.3311, 0.9464, 0.2755, 0.0723, 0.3311, 0.08824, 0.3866, 0.1766, 0.3866, 0.1746, 0.3311, 0.1746, 0.3311, 0.1766, 0.3866, 0.2797, 0.3866, 0.2797, 0.3311, 0.2797, 0.3311, 0.2797, 0.3866, 0.3908, 0.3866, 0.3908, 0.3311, 0.3908, 0.3311, 0.3908, 0.3866, 0.5019, 0.3866, 0.5019, 0.3311, 0.5019, 0.3311, 0.5019, 0.3866, 0.613, 0.3866, 0.613, 0.3311, 0.613, 0.3311, 0.613, 0.3866, 0.7241, 0.3866, 0.7241, 0.3311, 0.7241, 0.3311, 0.7241, 0.3866, 0.8352, 0.3866, 0.8352, 0.3311, 0.8352, 0.3311, 0.8352, 0.3866, 0.9464, 0.3866, 0.9464, 0.3311, 0.08824, 0.3866, 0.1188, 0.4422, 0.1936, 0.4422, 0.1766, 0.3866, 0.1766, 0.3866, 0.1936, 0.4422, 0.2797, 0.4422, 0.2797, 0.3866, 0.2797, 0.3866, 0.2797, 0.4422, 0.3908, 0.4422, 0.3908, 0.3866, 0.3908, 0.3866, 0.3908, 0.4422, 0.5019, 0.4422, 0.5019, 0.3866, 0.5019, 0.3866, 0.5019, 0.4422, 0.613, 0.4422, 0.613, 0.3866, 0.613, 0.3866, 0.613, 0.4422, 0.7241, 0.4422, 0.7241, 0.3866, 0.7241, 0.3866, 0.7241, 0.4422, 0.8352, 0.4422, 0.8352, 0.3866, 0.8352, 0.3866, 0.8352, 0.4422, 0.9464, 0.4422, 0.9464, 0.3866, 0.1188, 0.4422, 0.08249, 0.4977, 0.1753, 0.4977, 0.1936, 0.4422, 0.1936, 0.4422, 0.1753, 0.4977, 0.2797, 0.4977, 0.2797, 0.4422, 0.2797, 0.4422, 0.2797, 0.4977, 0.3908, 0.4977, 0.3908, 0.4422, 0.3908, 0.4422, 0.3908, 0.4977, 0.5019, 0.4977, 0.5019, 0.4422, 0.5019, 0.4422, 0.5019, 0.4977, 0.613, 0.4977, 0.613, 0.4422, 0.613, 0.4422, 0.613, 0.4977, 0.7241, 0.4977, 0.7241, 0.4422, 0.7241, 0.4422, 0.7241, 0.4977, 0.8352, 0.4977, 0.8352, 0.4422, 0.8352, 0.4422, 0.8352, 0.4977, 0.9464, 0.4977, 0.9464, 0.4422, 0.08249, 0.4977, 0.05747, 0.5533, 0.1686, 0.5533, 0.1753, 0.4977, 0.1753, 0.4977, 0.1686, 0.5533, 0.2797, 0.5533, 0.2797, 0.4977, 0.2797, 0.4977, 0.2797, 0.5533, 0.3908, 0.5533, 0.3908, 0.4977, 0.3908, 0.4977, 0.3908, 0.5533, 0.5019, 0.5533, 0.5019, 0.4977, 0.5019, 0.4977, 0.5019, 0.5533, 0.613, 0.5533, 0.613, 0.4977, 0.613, 0.4977, 0.613, 0.5533, 0.7241, 0.5533, 0.7241, 0.4977, 0.7241, 0.4977, 0.7241, 0.5533, 0.8352, 0.5533, 0.8352, 0.4977, 0.8352, 0.4977, 0.8352, 0.5533, 0.9464, 0.5533, 0.9464, 0.4977, 0.05747, 0.5533, 0.05747, 0.6088, 0.1686, 0.6088, 0.1686, 0.5533, 0.1686, 0.5533, 0.1686, 0.6088, 0.2797, 0.6088, 0.2797, 0.5533, 0.2797, 0.5533, 0.2797, 0.6088, 0.3908, 0.6088, 0.3908, 0.5533, 0.3908, 0.5533, 0.3908, 0.6088, 0.5019, 0.6088, 0.5019, 0.5533, 0.5019, 0.5533, 0.5019, 0.6088, 0.613, 0.6088, 0.613, 0.5533, 0.613, 0.5533, 0.613, 0.6088, 0.7241, 0.6088, 0.7241, 0.5533, 0.7241, 0.5533, 0.7241, 0.6088, 0.8352, 0.6088, 0.8352, 0.5533, 0.8352, 0.5533, 0.8352, 0.6088, 0.9464, 0.6088, 0.9464, 0.5533, 0.05747, 0.6088, 0.05747, 0.6644, 0.1686, 0.6644, 0.1686, 0.6088, 0.1686, 0.6088, 0.1686, 0.6644, 0.2797, 0.6644, 0.2797, 0.6088, 0.2797, 0.6088, 0.2797, 0.6644, 0.3908, 0.6644, 0.3908, 0.6088, 0.3908, 0.6088, 0.3908, 0.6644, 0.5019, 0.6644, 0.5019, 0.6088, 0.5019, 0.6088, 0.5019, 0.6644, 0.613, 0.6644, 0.613, 0.6088, 0.613, 0.6088, 0.613, 0.6644, 0.7241, 0.6644, 0.7241, 0.6088, 0.7241, 0.6088, 0.7241, 0.6644, 0.8352, 0.6644, 0.8352, 0.6088, 0.8352, 0.6088, 0.8352, 0.6644, 0.9464, 0.6644, 0.9464, 0.6088, 0.1113, 0.4443, 0.1113, 0.4697, 0.0, 0.4697, 0.0, 0.4443, 0.1686, 0.6644, 0.1686, 0.7199, 0.2797, 0.7199, 0.2797, 0.6644, 0.2797, 0.6644, 0.2797, 0.7199, 0.3908, 0.7199, 0.3908, 0.6644, 0.3908, 0.6644, 0.3908, 0.7199, 0.5019, 0.7199, 0.5019, 0.6644, 0.5019, 0.6644, 0.5019, 0.7199, 0.613, 0.7199, 0.613, 0.6644, 0.613, 0.6644, 0.613, 0.7199, 0.7241, 0.7199, 0.7241, 0.6644, 0.7241, 0.6644, 0.7241, 0.7199, 0.8352, 0.7199, 0.8352, 0.6644, 0.8352, 0.6644, 0.8352, 0.7199, 0.9464, 0.7199, 0.9464, 0.6644, 0.1113, 0.5371, 0.0, 0.5371, 0.0, 0.5293, 0.1113, 0.5293, 0.1113, 0.5293, 0.0, 0.5293, 0.0, 0.5215, 0.1113, 0.5215, 0.1113, 0.5215, 0.0, 0.5215, 0.0, 0.5146, 0.1113, 0.5146, 0.1113, 0.5146, 0.0, 0.5146, 0.0, 0.5088, 0.1113, 0.5088, 0.1113, 0.5029, 0.0, 0.5029, 0.0, 0.4971, 0.1113, 0.4971, 0.1113, 0.4971, 0.0, 0.4971, 0.0, 0.4902, 0.1113, 0.4902, 0.1113, 0.4902, 0.0, 0.4902, 0.0, 0.4824, 0.1113, 0.4824, 0.1113, 0.4775, 0.0, 0.4775, 0.0, 0.4697, 0.1113, 0.4697, 1.0, 0.5371, 0.8887, 0.5371, 0.8887, 0.5293, 1.0, 0.5293, 1.0, 0.5293, 0.8887, 0.5293, 0.8887, 0.5215, 1.0, 0.5215, 1.0, 0.5215, 0.8887, 0.5215, 0.8887, 0.5146, 1.0, 0.5146, 1.0, 0.5146, 0.8887, 0.5146, 0.8887, 0.5088, 1.0, 0.5088, 1.0, 0.5029, 0.8887, 0.5029, 0.8887, 0.4971, 1.0, 0.4971, 1.0, 0.4971, 0.8887, 0.4971, 0.8887, 0.4902, 1.0, 0.4902, 1.0, 0.4902, 0.8887, 0.4902, 0.8887, 0.4824, 1.0, 0.4824, 1.0, 0.4775, 0.8887, 0.4775, 0.8887, 0.4697, 1.0, 0.4697, 0.8887, 0.5371, 0.7773, 0.5371, 0.7773, 0.5293, 0.8887, 0.5293, 0.8887, 0.5293, 0.7773, 0.5293, 0.7773, 0.5215, 0.8887, 0.5215, 0.8887, 0.5215, 0.7773, 0.5215, 0.7773, 0.5146, 0.8887, 0.5146, 0.8887, 0.5146, 0.7773, 0.5146, 0.7773, 0.5088, 0.8887, 0.5088, 0.8887, 0.5029, 0.7773, 0.5029, 0.7773, 0.4971, 0.8887, 0.4971, 0.8887, 0.4971, 0.7773, 0.4971, 0.7773, 0.4902, 0.8887, 0.4902, 0.8887, 0.4902, 0.7773, 0.4902, 0.7773, 0.4824, 0.8887, 0.4824, 0.8887, 0.4775, 0.7773, 0.4775, 0.7773, 0.4697, 0.8887, 0.4697, 0.7773, 0.5371, 0.666, 0.5371, 0.666, 0.5293, 0.7773, 0.5293, 0.7773, 0.5293, 0.666, 0.5293, 0.666, 0.5215, 0.7773, 0.5215, 0.7773, 0.5215, 0.666, 0.5215, 0.666, 0.5146, 0.7773, 0.5146, 0.7773, 0.5146, 0.666, 0.5146, 0.666, 0.5088, 0.7773, 0.5088, 0.7773, 0.5029, 0.666, 0.5029, 0.666, 0.4971, 0.7773, 0.4971, 0.7773, 0.4971, 0.666, 0.4971, 0.666, 0.4902, 0.7773, 0.4902, 0.7773, 0.4902, 0.666, 0.4902, 0.666, 0.4824, 0.7773, 0.4824, 0.7773, 0.4775, 0.666, 0.4775, 0.666, 0.4697, 0.7773, 0.4697, 0.666, 0.5371, 0.5547, 0.5371, 0.5547, 0.5293, 0.666, 0.5293, 0.666, 0.5293, 0.5547, 0.5293, 0.5547, 0.5215, 0.666, 0.5215, 0.666, 0.5215, 0.5547, 0.5215, 0.5547, 0.5146, 0.666, 0.5146, 0.666, 0.5146, 0.5547, 0.5146, 0.5547, 0.5088, 0.666, 0.5088, 0.666, 0.5029, 0.5547, 0.5029, 0.5547, 0.4971, 0.666, 0.4971, 0.666, 0.4971, 0.5547, 0.4971, 0.5547, 0.4902, 0.666, 0.4902, 0.666, 0.4902, 0.5547, 0.4902, 0.5547, 0.4824, 0.666, 0.4824, 0.666, 0.4775, 0.5547, 0.4775, 0.5547, 0.4697, 0.666, 0.4697, 0.5547, 0.5371, 0.4453, 0.5371, 0.4453, 0.5293, 0.5547, 0.5293, 0.5547, 0.5293, 0.4453, 0.5293, 0.4453, 0.5215, 0.5547, 0.5215, 0.5547, 0.5215, 0.4453, 0.5215, 0.4453, 0.5146, 0.5547, 0.5146, 0.5547, 0.5146, 0.4453, 0.5146, 0.4453, 0.5088, 0.5547, 0.5088, 0.5547, 0.5029, 0.4453, 0.5029, 0.4453, 0.4971, 0.5547, 0.4971, 0.5547, 0.4971, 0.4453, 0.4971, 0.4453, 0.4902, 0.5547, 0.4902, 0.5547, 0.4902, 0.4453, 0.4902, 0.4453, 0.4824, 0.5547, 0.4824, 0.5547, 0.4775, 0.4453, 0.4775, 0.4453, 0.4697, 0.5547, 0.4697, 0.4453, 0.5371, 0.334, 0.5371, 0.334, 0.5293, 0.4453, 0.5293, 0.4453, 0.5293, 0.334, 0.5293, 0.334, 0.5215, 0.4453, 0.5215, 0.4453, 0.5215, 0.334, 0.5215, 0.334, 0.5146, 0.4453, 0.5146, 0.4453, 0.5146, 0.334, 0.5146, 0.334, 0.5088, 0.4453, 0.5088, 0.4453, 0.5029, 0.334, 0.5029, 0.334, 0.4971, 0.4453, 0.4971, 0.4453, 0.4971, 0.334, 0.4971, 0.334, 0.4902, 0.4453, 0.4902, 0.4453, 0.4902, 0.334, 0.4902, 0.334, 0.4824, 0.4453, 0.4824, 0.4453, 0.4775, 0.334, 0.4775, 0.334, 0.4697, 0.4453, 0.4697, 0.334, 0.5371, 0.2227, 0.5371, 0.2227, 0.5293, 0.334, 0.5293, 0.334, 0.5293, 0.2227, 0.5293, 0.2227, 0.5215, 0.334, 0.5215, 0.334, 0.5215, 0.2227, 0.5215, 0.2227, 0.5146, 0.334, 0.5146, 0.334, 0.5146, 0.2227, 0.5146, 0.2227, 0.5088, 0.334, 0.5088, 0.334, 0.5029, 0.2227, 0.5029, 0.2227, 0.4971, 0.334, 0.4971, 0.334, 0.4971, 0.2227, 0.4971, 0.2227, 0.4902, 0.334, 0.4902, 0.334, 0.4902, 0.2227, 0.4902, 0.2227, 0.4824, 0.334, 0.4824, 0.334, 0.4775, 0.2227, 0.4775, 0.2227, 0.4697, 0.334, 0.4697, 0.2227, 0.5371, 0.1113, 0.5371, 0.1113, 0.5293, 0.2227, 0.5293, 0.2227, 0.5293, 0.1113, 0.5293, 0.1113, 0.5215, 0.2227, 0.5215, 0.2227, 0.5215, 0.1113, 0.5215, 0.1113, 0.5146, 0.2227, 0.5146, 0.2227, 0.5146, 0.1113, 0.5146, 0.1113, 0.5088, 0.2227, 0.5088, 0.2227, 0.5029, 0.1113, 0.5029, 0.1113, 0.4971, 0.2227, 0.4971, 0.2227, 0.4971, 0.1113, 0.4971, 0.1113, 0.4902, 0.2227, 0.4902, 0.2227, 0.4902, 0.1113, 0.4902, 0.1113, 0.4824, 0.2227, 0.4824, 0.2227, 0.4775, 0.1113, 0.4775, 0.1113, 0.4697, 0.2227, 0.4697, 0.05747, 0.6644, 0.05747, 0.6796, 0.05902, 0.6875, 0.06361, 0.695, 0.07106, 0.702, 0.0811, 0.7081, 0.09332, 0.7131, 0.1073, 0.7169, 0.1224, 0.7192, 0.1381, 0.7199, 0.1686, 0.7199, 0.1686, 0.6644])
me_cube_001.materials.append(mat_material)
me_cube_001.use_remesh_fix_poles = True
me_cube_001.use_remesh_preserve_attributes = False
me_cube_001.update()

# ---- objects
ob_cube_001 = bpy.data.objects.new('Cube.001', me_cube_001)

# ---- transforms, parenting, visibility, modifiers, constraints
ob_cube_001.location = (1.781, 0.0, 0.0)
ob_cube_001.scale = (0.5, 0.5, 0.5)

# ---- collection membership
col_collection.objects.link(ob_cube_001)

# ---- scene / render settings (as saved in the file)
scene.frame_start = 1; scene.frame_end = 250; scene.frame_set(0)
scene.render.engine = 'BLENDER_EEVEE_NEXT'
scene.cycles.sampling_pattern = 'TABULATED_SOBOL'
scene.cycles.use_light_tree = False
scene.view_settings.view_transform = 'Filmic'
bpy.context.view_layer.update()

# ---- added for rendering (the .blend has no active camera and no usable light): camera, sun
cam_auto = bpy.data.cameras.new('AutoCamera')
cam_auto.lens = 50.0
cam_auto.sensor_width = 36.0
cam_auto.clip_end = 1000.0
ob_auto_camera = bpy.data.objects.new('AutoCamera', cam_auto)
scene.collection.objects.link(ob_auto_camera)
ob_auto_camera.location = (3.40845, -1.97657, 1.30221)
ob_auto_camera.rotation_euler = (1.09748, -7.21219e-08, 0.694738)
scene.camera = ob_auto_camera
light_auto_sun = bpy.data.lights.new('AutoSun', 'SUN')
light_auto_sun.energy = 3.0
light_auto_sun.angle = 0.0523599
ob_auto_sun = bpy.data.objects.new('AutoSun', light_auto_sun)
scene.collection.objects.link(ob_auto_sun)
ob_auto_sun.rotation_euler = (0.872665, 0.174533, 0.523599)
bpy.context.view_layer.update()
